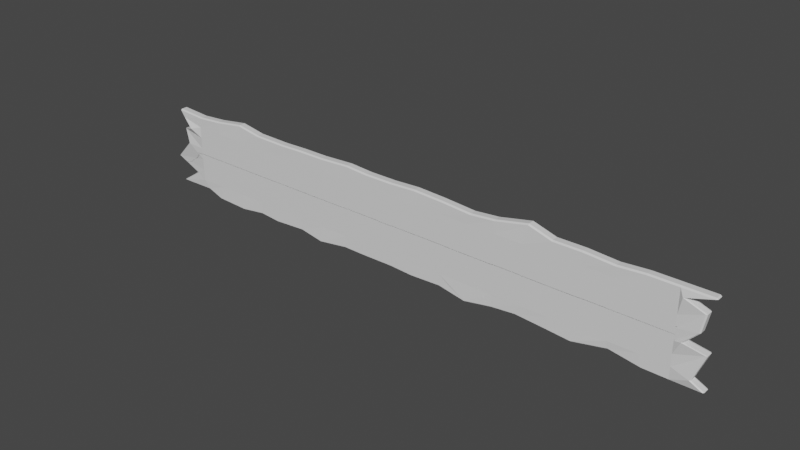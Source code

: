 # Source: plank.blend  (saved by Blender 3.3.6; exported with 4.5.12 LTS)
import bpy
from mathutils import Matrix  # noqa: F401  (used for matrix-valued properties, if any)

bpy.ops.wm.read_factory_settings(use_empty=True)
scene = bpy.context.scene
scene.name = 'Scene'

# ---- collections
col_collection = bpy.data.collections.new('Collection'); scene.collection.children.link(col_collection)
col_collection_2 = bpy.data.collections.new('Collection 2'); scene.collection.children.link(col_collection_2)

# ---- materials (node trees are filled in below, after node groups)
mat_material_001 = bpy.data.materials.new('Material.001')
mat_material_001.use_transparent_shadow = False

# ---- material node trees
mat_material_001.use_nodes = True; mat_material_001.node_tree.nodes.clear()
_N = mat_material_001.node_tree.nodes; _L = mat_material_001.node_tree.links
n0 = _N.new('ShaderNodeBsdfPrincipled'); n0.name = 'Principled BSDF'; n0.location = (10, 300)
n0.distribution = 'GGX'
n0.subsurface_method = 'RANDOM_WALK_SKIN'
n0.inputs[3].default_value = 1.45
n0.inputs[27].default_value = (0.0, 0.0, 0.0, 1.0)
n0.inputs[28].default_value = 1.0
n1 = _N.new('ShaderNodeOutputMaterial'); n1.name = 'Material Output'; n1.location = (300, 300)
_L.new(n0.outputs[0], n1.inputs[0])
n1.is_active_output = True

# ---- world
world_world = bpy.data.worlds.new('World'); scene.world = world_world
world_world.use_nodes = True; world_world.node_tree.nodes.clear()
_N = world_world.node_tree.nodes; _L = world_world.node_tree.links
n0 = _N.new('ShaderNodeOutputWorld'); n0.name = 'World Output'; n0.location = (300, 300)
n1 = _N.new('ShaderNodeBackground'); n1.name = 'Background'; n1.location = (10, 300)
n1.inputs[0].default_value = (0.05088, 0.05088, 0.05088, 1.0)
_L.new(n1.outputs[0], n0.inputs[0])
n0.is_active_output = True
world_world.color = (0.05088, 0.05088, 0.05088)
world_world.use_sun_shadow = False
world_world.sun_shadow_jitter_overblur = 0.0

# ---- meshes
me_plane = bpy.data.meshes.new('Plane')
me_plane.from_pydata([(-0.7117, -0.0924, -0.007433), (-0.7087, -0.0924, -0.00443), (-0.7087, -0.09541, -0.007433), (0.697, -0.1, -0.003003), (0.697, -0.097, 0.0), (0.7, -0.097, -0.003003), (-0.7, 0.097, -0.003003), (-0.697, 0.1, -0.003003), (-0.697, 0.097, 0.0), (0.7, 0.097, -0.003003), (0.697, 0.097, 0.0), (0.697, 0.1, -0.003003), (-0.7, 0.097, -0.017), (-0.697, 0.097, -0.02), (-0.697, 0.1, -0.017), (-0.7117, -0.0924, -0.02143), (-0.7087, -0.09541, -0.02143), (-0.7087, -0.0924, -0.02443), (0.697, -0.1, -0.017), (0.7, -0.097, -0.017), (0.697, -0.097, -0.02), (0.7, 0.097, -0.017), (0.697, 0.1, -0.017), (0.697, 0.097, -0.02), (-0.6854, 0.08172, 0.0003858), (-0.6579, 0.0608, 0.006672), (-0.6934, 0.04835, -0.007133), (-0.678, 0.01535, -0.00146), (-0.7312, -0.03498, -0.01135), (-0.6535, -0.05697, -0.001693), (-0.6565, -0.05697, -0.004696), (-0.7342, -0.03498, -0.01436), (-0.681, 0.01535, -0.004463), (-0.6964, 0.04835, -0.01014), (-0.6609, 0.0608, 0.003669), (-0.6884, 0.08172, -0.002617), (0.6707, -0.0794, 0.004631), (0.6925, -0.02252, -0.003044), (0.6463, -0.009038, 0.004441), (0.6753, 0.02044, 0.001065), (0.682, 0.0602, -0.001861), (0.6387, 0.08073, 0.004019), (0.6417, 0.08073, 0.001017), (0.685, 0.0602, -0.004864), (0.6783, 0.02044, -0.001938), (0.6493, -0.009038, 0.001438), (0.6955, -0.02252, -0.006047), (0.6737, -0.0794, 0.001628), (-0.6884, 0.08172, -0.01661), (-0.6609, 0.0608, -0.01032), (-0.6964, 0.04835, -0.02413), (-0.681, 0.01535, -0.01846), (-0.7342, -0.03498, -0.02835), (-0.6499, -0.04907, -0.0142), (-0.6469, -0.04907, -0.0172), (-0.7312, -0.03498, -0.03135), (-0.678, 0.01535, -0.02146), (-0.6934, 0.04835, -0.02713), (-0.6579, 0.0608, -0.01333), (-0.6854, 0.08172, -0.01961), (0.6737, -0.0794, -0.01237), (0.6955, -0.02252, -0.02004), (0.6493, -0.009038, -0.01256), (0.6783, 0.02044, -0.01593), (0.685, 0.0602, -0.01886), (0.6417, 0.08073, -0.01298), (0.6387, 0.08073, -0.01598), (0.682, 0.0602, -0.02186), (0.6753, 0.02044, -0.01894), (0.6463, -0.009038, -0.01556), (0.6925, -0.02252, -0.02304), (0.6707, -0.0794, -0.01537), (-0.6153, -0.08827, -0.0007482), (-0.5745, -0.1021, 0.0004278), (-0.4927, -0.105, 0.0008206), (-0.4315, -0.097, 0.0), (-0.379, -0.1014, 0.0003315), (-0.2987, -0.097, 0.0), (-0.2404, -0.1072, 0.0009449), (-0.166, -0.097, 0.0), (-0.112, -0.09773, -1.546e-05), (-0.03319, -0.097, 0.0), (0.02364, -0.09992, 0.0002201), (0.09957, -0.097, 0.0), (0.1652, -0.1087, 0.001143), (0.2323, -0.097, 0.0), (0.2906, -0.09187, -0.0005594), (0.3651, -0.097, 0.0), (0.4204, -0.1014, 0.0003544), (0.5016, -0.08525, -0.001126), (0.5731, -0.09626, -1.02e-05), (0.6306, -0.097, 0.0), (0.6306, -0.1, -0.003003), (0.5731, -0.09927, -0.003013), (0.5016, -0.08826, -0.004129), (0.4204, -0.1044, -0.002649), (0.3651, -0.1, -0.003003), (0.2906, -0.09487, -0.003562), (0.2323, -0.1, -0.003003), (0.1652, -0.1117, -0.00186), (0.09957, -0.1, -0.003003), (0.02364, -0.1029, -0.002783), (-0.03319, -0.1, -0.003003), (-0.112, -0.1007, -0.003018), (-0.166, -0.1, -0.003003), (-0.2404, -0.1102, -0.002058), (-0.2987, -0.1, -0.003003), (-0.379, -0.1044, -0.002671), (-0.4315, -0.1, -0.003003), (-0.4927, -0.108, -0.002182), (-0.5745, -0.1051, -0.002575), (-0.6153, -0.09128, -0.003751), (0.6306, 0.097, 0.0), (0.5642, 0.097, 0.0), (0.5022, 0.0927, 0.0004517), (0.4315, 0.097, 0.0), (0.3651, 0.097, 0.0), (0.3095, 0.1127, -0.001468), (0.2323, 0.097, 0.0), (0.1746, 0.092, 0.0005505), (0.09957, 0.097, 0.0), (0.03032, 0.09985, -0.0002999), (-0.03319, 0.097, 0.0), (-0.09957, 0.097, 0.0), (-0.1566, 0.1006, -0.0002843), (-0.2323, 0.097, 0.0), (-0.2987, 0.097, 0.0), (-0.3515, 0.09557, 0.0002342), (-0.4315, 0.097, 0.0), (-0.4921, 0.1069, -0.0009352), (-0.5642, 0.097, 0.0), (-0.6242, 0.09274, 0.0004622), (-0.6242, 0.09574, -0.002541), (-0.5642, 0.1, -0.003003), (-0.4921, 0.1099, -0.003938), (-0.4315, 0.1, -0.003003), (-0.3515, 0.09858, -0.002769), (-0.2987, 0.1, -0.003003), (-0.2323, 0.1, -0.003003), (-0.1566, 0.1036, -0.003287), (-0.09957, 0.1, -0.003003), (-0.03319, 0.1, -0.003003), (0.03032, 0.1029, -0.003303), (0.09957, 0.1, -0.003003), (0.1746, 0.095, -0.002452), (0.2323, 0.1, -0.003003), (0.3095, 0.1157, -0.004471), (0.3651, 0.1, -0.003003), (0.4315, 0.1, -0.003003), (0.5022, 0.0957, -0.002551), (0.5642, 0.1, -0.003003), (0.6306, 0.1, -0.003003), (-0.6153, -0.09128, -0.01775), (-0.5745, -0.1051, -0.01657), (-0.4927, -0.108, -0.01618), (-0.4315, -0.1, -0.017), (-0.379, -0.1044, -0.01667), (-0.2987, -0.1, -0.017), (-0.2404, -0.1102, -0.01605), (-0.166, -0.1, -0.017), (-0.112, -0.1007, -0.01701), (-0.03319, -0.1, -0.017), (0.02364, -0.1029, -0.01678), (0.09957, -0.1, -0.017), (0.1652, -0.1117, -0.01585), (0.2323, -0.1, -0.017), (0.2906, -0.09487, -0.01756), (0.3651, -0.1, -0.017), (0.4204, -0.1044, -0.01664), (0.5016, -0.08826, -0.01812), (0.5731, -0.09927, -0.01701), (0.6306, -0.1, -0.017), (0.6306, -0.097, -0.02), (0.5731, -0.09626, -0.02001), (0.5016, -0.08525, -0.02113), (0.4204, -0.1014, -0.01965), (0.3651, -0.097, -0.02), (0.2906, -0.09187, -0.02056), (0.2323, -0.097, -0.02), (0.1652, -0.1087, -0.01886), (0.09957, -0.097, -0.02), (0.02364, -0.09992, -0.01978), (-0.03319, -0.097, -0.02), (-0.112, -0.09773, -0.02002), (-0.166, -0.097, -0.02), (-0.2404, -0.1072, -0.01906), (-0.2987, -0.097, -0.02), (-0.379, -0.1014, -0.01967), (-0.4315, -0.097, -0.02), (-0.4927, -0.105, -0.01918), (-0.5745, -0.1021, -0.01957), (-0.6153, -0.08827, -0.02075), (0.6306, 0.1, -0.017), (0.5642, 0.1, -0.017), (0.5022, 0.0957, -0.01655), (0.4315, 0.1, -0.017), (0.3651, 0.1, -0.017), (0.3095, 0.1157, -0.01846), (0.2323, 0.1, -0.017), (0.1746, 0.095, -0.01645), (0.09957, 0.1, -0.017), (0.03032, 0.1029, -0.0173), (-0.03319, 0.1, -0.017), (-0.09957, 0.1, -0.017), (-0.1566, 0.1036, -0.01728), (-0.2323, 0.1, -0.017), (-0.2987, 0.1, -0.017), (-0.3515, 0.09858, -0.01676), (-0.4315, 0.1, -0.017), (-0.4921, 0.1099, -0.01793), (-0.5642, 0.1, -0.017), (-0.6242, 0.09574, -0.01653), (-0.6242, 0.09274, -0.01954), (-0.5642, 0.097, -0.02), (-0.4921, 0.1069, -0.02094), (-0.4315, 0.097, -0.02), (-0.3515, 0.09557, -0.01977), (-0.2987, 0.097, -0.02), (-0.2323, 0.097, -0.02), (-0.1566, 0.1006, -0.02028), (-0.09957, 0.097, -0.02), (-0.03319, 0.097, -0.02), (0.03032, 0.09985, -0.0203), (0.09957, 0.097, -0.02), (0.1746, 0.092, -0.01945), (0.2323, 0.097, -0.02), (0.3095, 0.1127, -0.02147), (0.3651, 0.097, -0.02), (0.4315, 0.097, -0.02), (0.5022, 0.0927, -0.01955), (0.5642, 0.097, -0.02), (0.6306, 0.097, -0.02), (0.6306, -0.06928, -0.02), (0.5642, -0.06928, -0.02), (0.4979, -0.06928, -0.02), (0.4315, -0.06928, -0.02), (0.3651, -0.06928, -0.02), (0.2987, -0.06928, -0.02), (0.2323, -0.06928, -0.02), (0.166, -0.06928, -0.02), (0.09957, -0.06928, -0.02), (0.03319, -0.06928, -0.02), (-0.03319, -0.06928, -0.02), (-0.09957, -0.06928, -0.02), (-0.166, -0.06928, -0.02), (-0.2323, -0.06928, -0.02), (-0.2987, -0.06928, -0.02), (-0.3651, -0.06928, -0.02), (-0.4315, -0.06928, -0.02), (-0.4979, -0.06928, -0.02), (-0.5642, -0.06928, -0.02), (-0.6306, -0.06928, -0.02), (0.6306, -0.04157, -0.02), (0.5642, -0.04157, -0.02), (0.4979, -0.04157, -0.02), (0.4315, -0.04157, -0.02), (0.3651, -0.04157, -0.02), (0.2987, -0.04157, -0.02), (0.2323, -0.04157, -0.02), (0.166, -0.04157, -0.02), (0.09957, -0.04157, -0.02), (0.03319, -0.04157, -0.02), (-0.03319, -0.04157, -0.02), (-0.09957, -0.04157, -0.02), (-0.166, -0.04157, -0.02), (-0.2323, -0.04157, -0.02), (-0.2987, -0.04157, -0.02), (-0.3651, -0.04157, -0.02), (-0.4315, -0.04157, -0.02), (-0.4979, -0.04157, -0.02), (-0.5642, -0.04157, -0.02), (-0.6306, -0.04157, -0.02), (0.6306, -0.01386, -0.02), (0.5642, -0.01386, -0.02), (0.4979, -0.01386, -0.02), (0.4315, -0.01386, -0.02), (0.3651, -0.01386, -0.02), (0.2987, -0.01386, -0.02), (0.2323, -0.01386, -0.02), (0.166, -0.01386, -0.02), (0.09957, -0.01386, -0.02), (0.03319, -0.01386, -0.02), (-0.03319, -0.01386, -0.02), (-0.09957, -0.01386, -0.02), (-0.166, -0.01386, -0.02), (-0.2323, -0.01386, -0.02), (-0.2987, -0.01386, -0.02), (-0.3651, -0.01386, -0.02), (-0.4315, -0.01386, -0.02), (-0.4979, -0.01386, -0.02), (-0.5642, -0.01386, -0.02), (-0.6306, -0.01386, -0.02), (0.6306, 0.01386, -0.02), (0.5642, 0.01386, -0.02), (0.4979, 0.01386, -0.02), (0.4315, 0.01386, -0.02), (0.3651, 0.01386, -0.02), (0.2987, 0.01386, -0.02), (0.2323, 0.01386, -0.02), (0.166, 0.01386, -0.02), (0.09957, 0.01386, -0.02), (0.03319, 0.01386, -0.02), (-0.03319, 0.01386, -0.02), (-0.09957, 0.01386, -0.02), (-0.166, 0.01386, -0.02), (-0.2323, 0.01386, -0.02), (-0.2987, 0.01386, -0.02), (-0.3651, 0.01386, -0.02), (-0.4315, 0.01386, -0.02), (-0.4979, 0.01386, -0.02), (-0.5642, 0.01386, -0.02), (-0.6306, 0.01386, -0.02), (0.6306, 0.04157, -0.02), (0.5642, 0.04157, -0.02), (0.4979, 0.04157, -0.02), (0.4315, 0.04157, -0.02), (0.3651, 0.04157, -0.02), (0.2987, 0.04157, -0.02), (0.2323, 0.04157, -0.02), (0.166, 0.04157, -0.02), (0.09957, 0.04157, -0.02), (0.03319, 0.04157, -0.02), (-0.03319, 0.04157, -0.02), (-0.09957, 0.04157, -0.02), (-0.166, 0.04157, -0.02), (-0.2323, 0.04157, -0.02), (-0.2987, 0.04157, -0.02), (-0.3651, 0.04157, -0.02), (-0.4315, 0.04157, -0.02), (-0.4979, 0.04157, -0.02), (-0.5642, 0.04157, -0.02), (-0.6306, 0.04157, -0.02), (0.6306, 0.06928, -0.02), (0.5642, 0.06928, -0.02), (0.4979, 0.06928, -0.02), (0.4315, 0.06928, -0.02), (0.3651, 0.06928, -0.02), (0.2987, 0.06928, -0.02), (0.2323, 0.06928, -0.02), (0.166, 0.06928, -0.02), (0.09957, 0.06928, -0.02), (0.03319, 0.06928, -0.02), (-0.03319, 0.06928, -0.02), (-0.09957, 0.06928, -0.02), (-0.166, 0.06928, -0.02), (-0.2323, 0.06928, -0.02), (-0.2987, 0.06928, -0.02), (-0.3651, 0.06928, -0.02), (-0.4315, 0.06928, -0.02), (-0.4979, 0.06928, -0.02), (-0.5642, 0.06928, -0.02), (-0.6306, 0.06928, -0.02), (-0.6306, -0.06928, 0.0), (-0.5642, -0.06928, 0.0), (-0.4979, -0.06928, 0.0), (-0.4315, -0.06928, 0.0), (-0.3651, -0.06928, 0.0), (-0.2987, -0.06928, 0.0), (-0.2323, -0.06928, 0.0), (-0.166, -0.06928, 0.0), (-0.09957, -0.06928, 0.0), (-0.03319, -0.06928, 0.0), (0.03319, -0.06928, 0.0), (0.09957, -0.06928, 0.0), (0.166, -0.06928, 0.0), (0.2323, -0.06928, 0.0), (0.2987, -0.06928, 0.0), (0.3651, -0.06928, 0.0), (0.4315, -0.06928, 0.0), (0.4979, -0.06928, 0.0), (0.5642, -0.06928, 0.0), (0.6306, -0.06928, 0.0), (-0.6306, -0.04157, 0.0), (-0.5642, -0.04157, 0.0), (-0.4979, -0.04157, 0.0), (-0.4315, -0.04157, 0.0), (-0.3651, -0.04157, 0.0), (-0.2987, -0.04157, 0.0), (-0.2323, -0.04157, 0.0), (-0.166, -0.04157, 0.0), (-0.09957, -0.04157, 0.0), (-0.03319, -0.04157, 0.0), (0.03319, -0.04157, 0.0), (0.09957, -0.04157, 0.0), (0.166, -0.04157, 0.0), (0.2323, -0.04157, 0.0), (0.2987, -0.04157, 0.0), (0.3651, -0.04157, 0.0), (0.4315, -0.04157, 0.0), (0.4979, -0.04157, 0.0), (0.5642, -0.04157, 0.0), (0.6306, -0.04157, 0.0), (-0.6306, -0.01386, 0.0), (-0.5642, -0.01386, 0.0), (-0.4979, -0.01386, 0.0), (-0.4315, -0.01386, 0.0), (-0.3651, -0.01386, 0.0), (-0.2987, -0.01386, 0.0), (-0.2323, -0.01386, 0.0), (-0.166, -0.01386, 0.0), (-0.09957, -0.01386, 0.0), (-0.03319, -0.01386, 0.0), (0.03319, -0.01386, 0.0), (0.09957, -0.01386, 0.0), (0.166, -0.01386, 0.0), (0.2323, -0.01386, 0.0), (0.2987, -0.01386, 0.0), (0.3651, -0.01386, 0.0), (0.4315, -0.01386, 0.0), (0.4979, -0.01386, 0.0), (0.5642, -0.01386, 0.0), (0.6306, -0.01386, 0.0), (-0.6306, 0.01386, 0.0), (-0.5642, 0.01386, 0.0), (-0.4979, 0.01386, 0.0), (-0.4315, 0.01386, 0.0), (-0.3651, 0.01386, 0.0), (-0.2987, 0.01386, 0.0), (-0.2323, 0.01386, 0.0), (-0.166, 0.01386, 0.0), (-0.09957, 0.01386, 0.0), (-0.03319, 0.01386, 0.0), (0.03319, 0.01386, 0.0), (0.09957, 0.01386, 0.0), (0.166, 0.01386, 0.0), (0.2323, 0.01386, 0.0), (0.2987, 0.01386, 0.0), (0.3651, 0.01386, 0.0), (0.4315, 0.01386, 0.0), (0.4979, 0.01386, 0.0), (0.5642, 0.01386, 0.0), (0.6306, 0.01386, 0.0), (-0.6306, 0.04157, 0.0), (-0.5642, 0.04157, 0.0), (-0.4979, 0.04157, 0.0), (-0.4315, 0.04157, 0.0), (-0.3651, 0.04157, 0.0), (-0.2987, 0.04157, 0.0), (-0.2323, 0.04157, 0.0), (-0.166, 0.04157, 0.0), (-0.09957, 0.04157, 0.0), (-0.03319, 0.04157, 0.0), (0.03319, 0.04157, 0.0), (0.09957, 0.04157, 0.0), (0.166, 0.04157, 0.0), (0.2323, 0.04157, 0.0), (0.2987, 0.04157, 0.0), (0.3651, 0.04157, 0.0), (0.4315, 0.04157, 0.0), (0.4979, 0.04157, 0.0), (0.5642, 0.04157, 0.0), (0.6306, 0.04157, 0.0), (-0.6306, 0.06928, 0.0), (-0.5642, 0.06928, 0.0), (-0.4979, 0.06928, 0.0), (-0.4315, 0.06928, 0.0), (-0.3651, 0.06928, 0.0), (-0.2987, 0.06928, 0.0), (-0.2323, 0.06928, 0.0), (-0.166, 0.06928, 0.0), (-0.09957, 0.06928, 0.0), (-0.03319, 0.06928, 0.0), (0.03319, 0.06928, 0.0), (0.09957, 0.06928, 0.0), (0.166, 0.06928, 0.0), (0.2323, 0.06928, 0.0), (0.2987, 0.06928, 0.0), (0.3651, 0.06928, 0.0), (0.4315, 0.06928, 0.0), (0.4979, 0.06928, 0.0), (0.5642, 0.06928, 0.0), (0.6306, 0.06928, 0.0)], [], [(92, 171, 18, 3), (132, 211, 14, 7), (471, 41, 10, 112), (332, 231, 23, 66), (42, 65, 21, 9), (0, 2, 1), (3, 5, 4), (6, 8, 7), (9, 11, 10), (12, 14, 13), (15, 17, 16), (18, 20, 19), (21, 23, 22), (29, 30, 0, 1), (91, 92, 3, 4), (41, 42, 9, 10), (131, 132, 7, 8), (53, 54, 17, 15), (171, 172, 20, 18), (65, 66, 23, 21), (211, 212, 13, 14), (11, 9, 21, 22), (18, 19, 5, 3), (2, 0, 15, 16), (14, 12, 6, 7), (30, 53, 15, 0), (6, 12, 48, 35), (35, 48, 49, 34), (34, 49, 50, 33), (33, 50, 51, 32), (32, 51, 52, 31), (31, 52, 53, 30), (19, 20, 71, 60), (60, 71, 70, 61), (61, 70, 69, 62), (62, 69, 68, 63), (63, 68, 67, 64), (64, 67, 66, 65), (12, 13, 59, 48), (48, 59, 58, 49), (49, 58, 57, 50), (50, 57, 56, 51), (51, 56, 55, 52), (52, 55, 54, 53), (4, 5, 47, 36), (36, 47, 46, 37), (37, 46, 45, 38), (38, 45, 44, 39), (39, 44, 43, 40), (40, 43, 42, 41), (8, 6, 35, 24), (24, 35, 34, 25), (25, 34, 33, 26), (26, 33, 32, 27), (27, 32, 31, 28), (28, 31, 30, 29), (5, 19, 60, 47), (47, 60, 61, 46), (46, 61, 62, 45), (45, 62, 63, 44), (44, 63, 64, 43), (43, 64, 65, 42), (172, 232, 71, 20), (232, 252, 70, 71), (252, 272, 69, 70), (272, 292, 68, 69), (292, 312, 67, 68), (312, 332, 66, 67), (91, 4, 36, 371), (371, 36, 37, 391), (391, 37, 38, 411), (411, 38, 39, 431), (431, 39, 40, 451), (451, 40, 41, 471), (25, 432, 452, 24), (432, 433, 453, 452), (433, 434, 454, 453), (434, 435, 455, 454), (435, 436, 456, 455), (436, 437, 457, 456), (437, 438, 458, 457), (438, 439, 459, 458), (439, 440, 460, 459), (440, 441, 461, 460), (441, 442, 462, 461), (442, 443, 463, 462), (443, 444, 464, 463), (444, 445, 465, 464), (445, 446, 466, 465), (446, 447, 467, 466), (447, 448, 468, 467), (448, 449, 469, 468), (449, 450, 470, 469), (450, 451, 471, 470), (26, 412, 432, 25), (412, 413, 433, 432), (413, 414, 434, 433), (414, 415, 435, 434), (415, 416, 436, 435), (416, 417, 437, 436), (417, 418, 438, 437), (418, 419, 439, 438), (419, 420, 440, 439), (420, 421, 441, 440), (421, 422, 442, 441), (422, 423, 443, 442), (423, 424, 444, 443), (424, 425, 445, 444), (425, 426, 446, 445), (426, 427, 447, 446), (427, 428, 448, 447), (428, 429, 449, 448), (429, 430, 450, 449), (430, 431, 451, 450), (27, 392, 412, 26), (392, 393, 413, 412), (393, 394, 414, 413), (394, 395, 415, 414), (395, 396, 416, 415), (396, 397, 417, 416), (397, 398, 418, 417), (398, 399, 419, 418), (399, 400, 420, 419), (400, 401, 421, 420), (401, 402, 422, 421), (402, 403, 423, 422), (403, 404, 424, 423), (404, 405, 425, 424), (405, 406, 426, 425), (406, 407, 427, 426), (407, 408, 428, 427), (408, 409, 429, 428), (409, 410, 430, 429), (410, 411, 431, 430), (28, 372, 392, 27), (372, 373, 393, 392), (373, 374, 394, 393), (374, 375, 395, 394), (375, 376, 396, 395), (376, 377, 397, 396), (377, 378, 398, 397), (378, 379, 399, 398), (379, 380, 400, 399), (380, 381, 401, 400), (381, 382, 402, 401), (382, 383, 403, 402), (383, 384, 404, 403), (384, 385, 405, 404), (385, 386, 406, 405), (386, 387, 407, 406), (387, 388, 408, 407), (388, 389, 409, 408), (389, 390, 410, 409), (390, 391, 411, 410), (29, 352, 372, 28), (352, 353, 373, 372), (353, 354, 374, 373), (354, 355, 375, 374), (355, 356, 376, 375), (356, 357, 377, 376), (357, 358, 378, 377), (358, 359, 379, 378), (359, 360, 380, 379), (360, 361, 381, 380), (361, 362, 382, 381), (362, 363, 383, 382), (363, 364, 384, 383), (364, 365, 385, 384), (365, 366, 386, 385), (366, 367, 387, 386), (367, 368, 388, 387), (368, 369, 389, 388), (369, 370, 390, 389), (370, 371, 391, 390), (1, 72, 352, 29), (72, 73, 353, 352), (73, 74, 354, 353), (74, 75, 355, 354), (75, 76, 356, 355), (76, 77, 357, 356), (77, 78, 358, 357), (78, 79, 359, 358), (79, 80, 360, 359), (80, 81, 361, 360), (81, 82, 362, 361), (82, 83, 363, 362), (83, 84, 364, 363), (84, 85, 365, 364), (85, 86, 366, 365), (86, 87, 367, 366), (87, 88, 368, 367), (88, 89, 369, 368), (89, 90, 370, 369), (90, 91, 371, 370), (58, 59, 351, 331), (331, 351, 350, 330), (330, 350, 349, 329), (329, 349, 348, 328), (328, 348, 347, 327), (327, 347, 346, 326), (326, 346, 345, 325), (325, 345, 344, 324), (324, 344, 343, 323), (323, 343, 342, 322), (322, 342, 341, 321), (321, 341, 340, 320), (320, 340, 339, 319), (319, 339, 338, 318), (318, 338, 337, 317), (317, 337, 336, 316), (316, 336, 335, 315), (315, 335, 334, 314), (314, 334, 333, 313), (313, 333, 332, 312), (57, 58, 331, 311), (311, 331, 330, 310), (310, 330, 329, 309), (309, 329, 328, 308), (308, 328, 327, 307), (307, 327, 326, 306), (306, 326, 325, 305), (305, 325, 324, 304), (304, 324, 323, 303), (303, 323, 322, 302), (302, 322, 321, 301), (301, 321, 320, 300), (300, 320, 319, 299), (299, 319, 318, 298), (298, 318, 317, 297), (297, 317, 316, 296), (296, 316, 315, 295), (295, 315, 314, 294), (294, 314, 313, 293), (293, 313, 312, 292), (56, 57, 311, 291), (291, 311, 310, 290), (290, 310, 309, 289), (289, 309, 308, 288), (288, 308, 307, 287), (287, 307, 306, 286), (286, 306, 305, 285), (285, 305, 304, 284), (284, 304, 303, 283), (283, 303, 302, 282), (282, 302, 301, 281), (281, 301, 300, 280), (280, 300, 299, 279), (279, 299, 298, 278), (278, 298, 297, 277), (277, 297, 296, 276), (276, 296, 295, 275), (275, 295, 294, 274), (274, 294, 293, 273), (273, 293, 292, 272), (55, 56, 291, 271), (271, 291, 290, 270), (270, 290, 289, 269), (269, 289, 288, 268), (268, 288, 287, 267), (267, 287, 286, 266), (266, 286, 285, 265), (265, 285, 284, 264), (264, 284, 283, 263), (263, 283, 282, 262), (262, 282, 281, 261), (261, 281, 280, 260), (260, 280, 279, 259), (259, 279, 278, 258), (258, 278, 277, 257), (257, 277, 276, 256), (256, 276, 275, 255), (255, 275, 274, 254), (254, 274, 273, 253), (253, 273, 272, 252), (54, 55, 271, 251), (251, 271, 270, 250), (250, 270, 269, 249), (249, 269, 268, 248), (248, 268, 267, 247), (247, 267, 266, 246), (246, 266, 265, 245), (245, 265, 264, 244), (244, 264, 263, 243), (243, 263, 262, 242), (242, 262, 261, 241), (241, 261, 260, 240), (240, 260, 259, 239), (239, 259, 258, 238), (238, 258, 257, 237), (237, 257, 256, 236), (236, 256, 255, 235), (235, 255, 254, 234), (234, 254, 253, 233), (233, 253, 252, 232), (17, 54, 251, 191), (191, 251, 250, 190), (190, 250, 249, 189), (189, 249, 248, 188), (188, 248, 247, 187), (187, 247, 246, 186), (186, 246, 245, 185), (185, 245, 244, 184), (184, 244, 243, 183), (183, 243, 242, 182), (182, 242, 241, 181), (181, 241, 240, 180), (180, 240, 239, 179), (179, 239, 238, 178), (178, 238, 237, 177), (177, 237, 236, 176), (176, 236, 235, 175), (175, 235, 234, 174), (174, 234, 233, 173), (173, 233, 232, 172), (22, 23, 231, 192), (192, 231, 230, 193), (193, 230, 229, 194), (194, 229, 228, 195), (195, 228, 227, 196), (196, 227, 226, 197), (197, 226, 225, 198), (198, 225, 224, 199), (199, 224, 223, 200), (200, 223, 222, 201), (201, 222, 221, 202), (202, 221, 220, 203), (203, 220, 219, 204), (204, 219, 218, 205), (205, 218, 217, 206), (206, 217, 216, 207), (207, 216, 215, 208), (208, 215, 214, 209), (209, 214, 213, 210), (210, 213, 212, 211), (16, 17, 191, 152), (152, 191, 190, 153), (153, 190, 189, 154), (154, 189, 188, 155), (155, 188, 187, 156), (156, 187, 186, 157), (157, 186, 185, 158), (158, 185, 184, 159), (159, 184, 183, 160), (160, 183, 182, 161), (161, 182, 181, 162), (162, 181, 180, 163), (163, 180, 179, 164), (164, 179, 178, 165), (165, 178, 177, 166), (166, 177, 176, 167), (167, 176, 175, 168), (168, 175, 174, 169), (169, 174, 173, 170), (170, 173, 172, 171), (10, 11, 151, 112), (112, 151, 150, 113), (113, 150, 149, 114), (114, 149, 148, 115), (115, 148, 147, 116), (116, 147, 146, 117), (117, 146, 145, 118), (118, 145, 144, 119), (119, 144, 143, 120), (120, 143, 142, 121), (121, 142, 141, 122), (122, 141, 140, 123), (123, 140, 139, 124), (124, 139, 138, 125), (125, 138, 137, 126), (126, 137, 136, 127), (127, 136, 135, 128), (128, 135, 134, 129), (129, 134, 133, 130), (130, 133, 132, 131), (1, 2, 111, 72), (72, 111, 110, 73), (73, 110, 109, 74), (74, 109, 108, 75), (75, 108, 107, 76), (76, 107, 106, 77), (77, 106, 105, 78), (78, 105, 104, 79), (79, 104, 103, 80), (80, 103, 102, 81), (81, 102, 101, 82), (82, 101, 100, 83), (83, 100, 99, 84), (84, 99, 98, 85), (85, 98, 97, 86), (86, 97, 96, 87), (87, 96, 95, 88), (88, 95, 94, 89), (89, 94, 93, 90), (90, 93, 92, 91), (59, 13, 212, 351), (351, 212, 213, 350), (350, 213, 214, 349), (349, 214, 215, 348), (348, 215, 216, 347), (347, 216, 217, 346), (346, 217, 218, 345), (345, 218, 219, 344), (344, 219, 220, 343), (343, 220, 221, 342), (342, 221, 222, 341), (341, 222, 223, 340), (340, 223, 224, 339), (339, 224, 225, 338), (338, 225, 226, 337), (337, 226, 227, 336), (336, 227, 228, 335), (335, 228, 229, 334), (334, 229, 230, 333), (333, 230, 231, 332), (24, 452, 131, 8), (452, 453, 130, 131), (453, 454, 129, 130), (454, 455, 128, 129), (455, 456, 127, 128), (456, 457, 126, 127), (457, 458, 125, 126), (458, 459, 124, 125), (459, 460, 123, 124), (460, 461, 122, 123), (461, 462, 121, 122), (462, 463, 120, 121), (463, 464, 119, 120), (464, 465, 118, 119), (465, 466, 117, 118), (466, 467, 116, 117), (467, 468, 115, 116), (468, 469, 114, 115), (469, 470, 113, 114), (470, 471, 112, 113), (11, 22, 192, 151), (151, 192, 193, 150), (150, 193, 194, 149), (149, 194, 195, 148), (148, 195, 196, 147), (147, 196, 197, 146), (146, 197, 198, 145), (145, 198, 199, 144), (144, 199, 200, 143), (143, 200, 201, 142), (142, 201, 202, 141), (141, 202, 203, 140), (140, 203, 204, 139), (139, 204, 205, 138), (138, 205, 206, 137), (137, 206, 207, 136), (136, 207, 208, 135), (135, 208, 209, 134), (134, 209, 210, 133), (133, 210, 211, 132), (2, 16, 152, 111), (111, 152, 153, 110), (110, 153, 154, 109), (109, 154, 155, 108), (108, 155, 156, 107), (107, 156, 157, 106), (106, 157, 158, 105), (105, 158, 159, 104), (104, 159, 160, 103), (103, 160, 161, 102), (102, 161, 162, 101), (101, 162, 163, 100), (100, 163, 164, 99), (99, 164, 165, 98), (98, 165, 166, 97), (97, 166, 167, 96), (96, 167, 168, 95), (95, 168, 169, 94), (94, 169, 170, 93), (93, 170, 171, 92)])
_uv = me_plane.uv_layers.new(name='UVMap')
_uv.uv.foreach_set('vector', [0.3455, 0.04719, 0.3551, 0.04713, 0.3554, 0.00518, 0.3457, 0.005236, 0.3793, 0.8792, 0.3696, 0.8792, 0.3693, 0.9281, 0.3789, 0.9281, 0.2947, 0.9488, 0.3026, 0.9544, 0.3136, 0.9948, 0.3139, 0.9489, 0.1279, 0.05121, 0.1471, 0.05107, 0.1468, 0.0052, 0.1358, 0.04559, 0.3933, 0.372, 0.4029, 0.371, 0.4029, 0.3385, 0.3933, 0.3395, 0.3439, 0.8976, 0.3439, 0.8949, 0.3419, 0.8957, 0.4154, 0.3866, 0.4183, 0.3866, 0.4172, 0.3845, 0.3205, 0.02947, 0.3205, 0.03155, 0.3226, 0.03156, 0.379, 0.005222, 0.3789, 0.007817, 0.381, 0.007214, 0.1537, 0.9705, 0.1558, 0.9684, 0.1537, 0.9685, 0.3536, 0.8975, 0.3557, 0.8956, 0.3535, 0.8948, 0.4154, 0.3962, 0.4172, 0.3983, 0.4183, 0.3962, 0.3693, 0.00518, 0.3672, 0.007154, 0.3693, 0.007775, 0.394, 0.4171, 0.3958, 0.4149, 0.3932, 0.3858, 0.3914, 0.3881, 0.1798, 0.948, 0.1778, 0.948, 0.1774, 0.9938, 0.1795, 0.9938, 0.3914, 0.3741, 0.3933, 0.372, 0.3933, 0.3395, 0.3914, 0.3416, 0.3172, 0.08183, 0.3193, 0.08184, 0.3226, 0.03156, 0.3205, 0.03155, 0.4027, 0.4167, 0.4051, 0.4184, 0.4051, 0.3862, 0.4027, 0.3845, 0.01095, 0.05205, 0.01303, 0.05204, 0.0127, 0.00617, 0.01062, 0.00618, 0.4029, 0.371, 0.4051, 0.3727, 0.4051, 0.3401, 0.4029, 0.3385, 0.1525, 0.9182, 0.1504, 0.9182, 0.1537, 0.9685, 0.1558, 0.9684, 0.3789, 0.007817, 0.379, 0.005222, 0.3693, 0.00518, 0.3693, 0.007775, 0.4154, 0.3962, 0.4183, 0.3962, 0.4183, 0.3866, 0.4154, 0.3866, 0.3439, 0.8949, 0.3439, 0.8976, 0.3536, 0.8975, 0.3535, 0.8948, 0.3693, 0.9281, 0.3693, 0.9295, 0.379, 0.9295, 0.3789, 0.9281, 0.3958, 0.4149, 0.4027, 0.4167, 0.4027, 0.3845, 0.3932, 0.3858, 0.4045, 0.1427, 0.3949, 0.1413, 0.3937, 0.1529, 0.4033, 0.1542, 0.4033, 0.1542, 0.3937, 0.1529, 0.3949, 0.1765, 0.4045, 0.1779, 0.4251, 0.2067, 0.4162, 0.2106, 0.4162, 0.2335, 0.4251, 0.2296, 0.4273, 0.04519, 0.4178, 0.04304, 0.4178, 0.0625, 0.4273, 0.06466, 0.4248, 0.2439, 0.4154, 0.2463, 0.4154, 0.2718, 0.4248, 0.2695, 0.3931, 0.06309, 0.4026, 0.06466, 0.4026, 0.006713, 0.3957, 0.007568, 0.4177, 0.00518, 0.4154, 0.006838, 0.4154, 0.02803, 0.4177, 0.02637, 0.3936, 0.1916, 0.3914, 0.1909, 0.3914, 0.2328, 0.3936, 0.2335, 0.4027, 0.2813, 0.405, 0.2797, 0.405, 0.246, 0.4027, 0.2477, 0.403, 0.129, 0.4052, 0.1298, 0.4052, 0.1021, 0.403, 0.1012, 0.09393, 0.01849, 0.09395, 0.02057, 0.1214, 0.01576, 0.1214, 0.01368, 0.3937, 0.2917, 0.3914, 0.2934, 0.3914, 0.3264, 0.3937, 0.3247, 0.3949, 0.1413, 0.3926, 0.1429, 0.3914, 0.1545, 0.3937, 0.1529, 0.3937, 0.1529, 0.3914, 0.1545, 0.3926, 0.1781, 0.3949, 0.1765, 0.4162, 0.2106, 0.4135, 0.2097, 0.4135, 0.2326, 0.4162, 0.2335, 0.4178, 0.04304, 0.4154, 0.04442, 0.4154, 0.06388, 0.4178, 0.0625, 0.09721, 0.9578, 0.0972, 0.9558, 0.06271, 0.9927, 0.06272, 0.9948, 0.4026, 0.06466, 0.405, 0.06313, 0.405, 0.00518, 0.4026, 0.006713, 0.4291, 0.008867, 0.4273, 0.0066, 0.4273, 0.02779, 0.4291, 0.03005, 0.1918, 0.9758, 0.1918, 0.9778, 0.231, 0.9932, 0.231, 0.9911, 0.3914, 0.2776, 0.3931, 0.2798, 0.3931, 0.2462, 0.3914, 0.2439, 0.3914, 0.131, 0.3934, 0.1298, 0.3934, 0.102, 0.3914, 0.1032, 0.2608, 0.9794, 0.2607, 0.9815, 0.2882, 0.9863, 0.2882, 0.9843, 0.4051, 0.2951, 0.4033, 0.2929, 0.4033, 0.3259, 0.4051, 0.3281, 0.4063, 0.1449, 0.4045, 0.1427, 0.4033, 0.1542, 0.4051, 0.1564, 0.4051, 0.1564, 0.4033, 0.1542, 0.4045, 0.1779, 0.4063, 0.1801, 0.4262, 0.204, 0.4251, 0.2067, 0.4251, 0.2296, 0.4262, 0.227, 0.2869, 0.03375, 0.2869, 0.03167, 0.264, 0.04217, 0.264, 0.04426, 0.264, 0.04426, 0.264, 0.04217, 0.2295, 0.00518, 0.2295, 0.007262, 0.3914, 0.06089, 0.3931, 0.06309, 0.3957, 0.007568, 0.394, 0.005362, 0.4273, 0.0066, 0.4177, 0.00518, 0.4177, 0.02637, 0.4273, 0.02779, 0.4032, 0.1904, 0.3936, 0.1916, 0.3936, 0.2335, 0.4032, 0.2323, 0.3931, 0.2798, 0.4027, 0.2813, 0.4027, 0.2477, 0.3931, 0.2462, 0.3934, 0.1298, 0.403, 0.129, 0.403, 0.1012, 0.3934, 0.102, 0.3934, 0.102, 0.403, 0.1012, 0.4028, 0.07502, 0.3932, 0.07583, 0.4033, 0.2929, 0.3937, 0.2917, 0.3937, 0.3247, 0.4033, 0.3259, 0.01303, 0.05204, 0.03218, 0.0519, 0.02498, 0.02425, 0.0127, 0.00617, 0.03218, 0.0519, 0.05133, 0.05176, 0.06419, 0.008908, 0.02498, 0.02425, 0.05133, 0.05176, 0.07048, 0.05162, 0.07372, 0.04077, 0.06419, 0.008908, 0.07048, 0.05162, 0.08963, 0.05149, 0.09395, 0.02057, 0.07372, 0.04077, 0.08963, 0.05149, 0.1088, 0.05135, 0.1214, 0.01576, 0.09395, 0.02057, 0.1088, 0.05135, 0.1279, 0.05121, 0.1358, 0.04559, 0.1214, 0.01576, 0.1798, 0.948, 0.1795, 0.9938, 0.1918, 0.9758, 0.199, 0.9481, 0.199, 0.9481, 0.1918, 0.9758, 0.231, 0.9911, 0.2181, 0.9482, 0.2181, 0.9482, 0.231, 0.9911, 0.2405, 0.9592, 0.2373, 0.9484, 0.2373, 0.9484, 0.2405, 0.9592, 0.2608, 0.9794, 0.2564, 0.9485, 0.2564, 0.9485, 0.2608, 0.9794, 0.2882, 0.9843, 0.2756, 0.9487, 0.2756, 0.9487, 0.2882, 0.9843, 0.3026, 0.9544, 0.2947, 0.9488, 0.2953, 0.05842, 0.2819, 0.07714, 0.301, 0.07728, 0.3099, 0.03949, 0.2819, 0.07714, 0.2816, 0.123, 0.3007, 0.1232, 0.301, 0.07728, 0.2816, 0.123, 0.2812, 0.1689, 0.3004, 0.169, 0.3007, 0.1232, 0.2812, 0.1689, 0.2809, 0.2148, 0.3, 0.2149, 0.3004, 0.169, 0.2809, 0.2148, 0.2806, 0.2606, 0.2997, 0.2608, 0.3, 0.2149, 0.2806, 0.2606, 0.2802, 0.3065, 0.2994, 0.3066, 0.2997, 0.2608, 0.2802, 0.3065, 0.2799, 0.3524, 0.299, 0.3525, 0.2994, 0.3066, 0.2799, 0.3524, 0.2796, 0.3982, 0.2987, 0.3984, 0.299, 0.3525, 0.2796, 0.3982, 0.2792, 0.4441, 0.2984, 0.4442, 0.2987, 0.3984, 0.2792, 0.4441, 0.2789, 0.49, 0.2981, 0.4901, 0.2984, 0.4442, 0.2789, 0.49, 0.2786, 0.5358, 0.2977, 0.536, 0.2981, 0.4901, 0.2786, 0.5358, 0.2782, 0.5817, 0.2974, 0.5818, 0.2977, 0.536, 0.2782, 0.5817, 0.2779, 0.6276, 0.2971, 0.6277, 0.2974, 0.5818, 0.2779, 0.6276, 0.2776, 0.6734, 0.2967, 0.6736, 0.2971, 0.6277, 0.2776, 0.6734, 0.2772, 0.7193, 0.2964, 0.7195, 0.2967, 0.6736, 0.2772, 0.7193, 0.2769, 0.7652, 0.2961, 0.7653, 0.2964, 0.7195, 0.2769, 0.7652, 0.2766, 0.8111, 0.2957, 0.8112, 0.2961, 0.7653, 0.2766, 0.8111, 0.2762, 0.8569, 0.2954, 0.8571, 0.2957, 0.8112, 0.2762, 0.8569, 0.2759, 0.9028, 0.2951, 0.9029, 0.2954, 0.8571, 0.2759, 0.9028, 0.2756, 0.9487, 0.2947, 0.9488, 0.2951, 0.9029, 0.2869, 0.03375, 0.2627, 0.07701, 0.2819, 0.07714, 0.2953, 0.05842, 0.2627, 0.07701, 0.2624, 0.1229, 0.2816, 0.123, 0.2819, 0.07714, 0.2624, 0.1229, 0.2621, 0.1687, 0.2812, 0.1689, 0.2816, 0.123, 0.2621, 0.1687, 0.2617, 0.2146, 0.2809, 0.2148, 0.2812, 0.1689, 0.2617, 0.2146, 0.2614, 0.2605, 0.2806, 0.2606, 0.2809, 0.2148, 0.2614, 0.2605, 0.2611, 0.3064, 0.2802, 0.3065, 0.2806, 0.2606, 0.2611, 0.3064, 0.2607, 0.3522, 0.2799, 0.3524, 0.2802, 0.3065, 0.2607, 0.3522, 0.2604, 0.3981, 0.2796, 0.3982, 0.2799, 0.3524, 0.2604, 0.3981, 0.2601, 0.444, 0.2792, 0.4441, 0.2796, 0.3982, 0.2601, 0.444, 0.2598, 0.4898, 0.2789, 0.49, 0.2792, 0.4441, 0.2598, 0.4898, 0.2594, 0.5357, 0.2786, 0.5358, 0.2789, 0.49, 0.2594, 0.5357, 0.2591, 0.5816, 0.2782, 0.5817, 0.2786, 0.5358, 0.2591, 0.5816, 0.2588, 0.6274, 0.2779, 0.6276, 0.2782, 0.5817, 0.2588, 0.6274, 0.2584, 0.6733, 0.2776, 0.6734, 0.2779, 0.6276, 0.2584, 0.6733, 0.2581, 0.7192, 0.2772, 0.7193, 0.2776, 0.6734, 0.2581, 0.7192, 0.2578, 0.765, 0.2769, 0.7652, 0.2772, 0.7193, 0.2578, 0.765, 0.2574, 0.8109, 0.2766, 0.8111, 0.2769, 0.7652, 0.2574, 0.8109, 0.2571, 0.8568, 0.2762, 0.8569, 0.2766, 0.8111, 0.2571, 0.8568, 0.2568, 0.9027, 0.2759, 0.9028, 0.2762, 0.8569, 0.2568, 0.9027, 0.2564, 0.9485, 0.2756, 0.9487, 0.2759, 0.9028, 0.264, 0.04426, 0.2436, 0.07687, 0.2627, 0.07701, 0.2869, 0.03375, 0.2436, 0.07687, 0.2433, 0.1227, 0.2624, 0.1229, 0.2627, 0.07701, 0.2433, 0.1227, 0.2429, 0.1686, 0.2621, 0.1687, 0.2624, 0.1229, 0.2429, 0.1686, 0.2426, 0.2145, 0.2617, 0.2146, 0.2621, 0.1687, 0.2426, 0.2145, 0.2423, 0.2603, 0.2614, 0.2605, 0.2617, 0.2146, 0.2423, 0.2603, 0.2419, 0.3062, 0.2611, 0.3064, 0.2614, 0.2605, 0.2419, 0.3062, 0.2416, 0.3521, 0.2607, 0.3522, 0.2611, 0.3064, 0.2416, 0.3521, 0.2413, 0.398, 0.2604, 0.3981, 0.2607, 0.3522, 0.2413, 0.398, 0.2409, 0.4438, 0.2601, 0.444, 0.2604, 0.3981, 0.2409, 0.4438, 0.2406, 0.4897, 0.2598, 0.4898, 0.2601, 0.444, 0.2406, 0.4897, 0.2403, 0.5356, 0.2594, 0.5357, 0.2598, 0.4898, 0.2403, 0.5356, 0.2399, 0.5814, 0.2591, 0.5816, 0.2594, 0.5357, 0.2399, 0.5814, 0.2396, 0.6273, 0.2588, 0.6274, 0.2591, 0.5816, 0.2396, 0.6273, 0.2393, 0.6732, 0.2584, 0.6733, 0.2588, 0.6274, 0.2393, 0.6732, 0.2389, 0.719, 0.2581, 0.7192, 0.2584, 0.6733, 0.2389, 0.719, 0.2386, 0.7649, 0.2578, 0.765, 0.2581, 0.7192, 0.2386, 0.7649, 0.2383, 0.8108, 0.2574, 0.8109, 0.2578, 0.765, 0.2383, 0.8108, 0.2379, 0.8566, 0.2571, 0.8568, 0.2574, 0.8109, 0.2379, 0.8566, 0.2376, 0.9025, 0.2568, 0.9027, 0.2571, 0.8568, 0.2376, 0.9025, 0.2373, 0.9484, 0.2564, 0.9485, 0.2568, 0.9027, 0.2295, 0.007262, 0.2244, 0.07673, 0.2436, 0.07687, 0.264, 0.04426, 0.2244, 0.07673, 0.2241, 0.1226, 0.2433, 0.1227, 0.2436, 0.07687, 0.2241, 0.1226, 0.2238, 0.1685, 0.2429, 0.1686, 0.2433, 0.1227, 0.2238, 0.1685, 0.2234, 0.2143, 0.2426, 0.2145, 0.2429, 0.1686, 0.2234, 0.2143, 0.2231, 0.2602, 0.2423, 0.2603, 0.2426, 0.2145, 0.2231, 0.2602, 0.2228, 0.3061, 0.2419, 0.3062, 0.2423, 0.2603, 0.2228, 0.3061, 0.2224, 0.3519, 0.2416, 0.3521, 0.2419, 0.3062, 0.2224, 0.3519, 0.2221, 0.3978, 0.2413, 0.398, 0.2416, 0.3521, 0.2221, 0.3978, 0.2218, 0.4437, 0.2409, 0.4438, 0.2413, 0.398, 0.2218, 0.4437, 0.2214, 0.4896, 0.2406, 0.4897, 0.2409, 0.4438, 0.2214, 0.4896, 0.2211, 0.5354, 0.2403, 0.5356, 0.2406, 0.4897, 0.2211, 0.5354, 0.2208, 0.5813, 0.2399, 0.5814, 0.2403, 0.5356, 0.2208, 0.5813, 0.2205, 0.6272, 0.2396, 0.6273, 0.2399, 0.5814, 0.2205, 0.6272, 0.2201, 0.673, 0.2393, 0.6732, 0.2396, 0.6273, 0.2201, 0.673, 0.2198, 0.7189, 0.2389, 0.719, 0.2393, 0.6732, 0.2198, 0.7189, 0.2195, 0.7648, 0.2386, 0.7649, 0.2389, 0.719, 0.2195, 0.7648, 0.2191, 0.8106, 0.2383, 0.8108, 0.2386, 0.7649, 0.2191, 0.8106, 0.2188, 0.8565, 0.2379, 0.8566, 0.2383, 0.8108, 0.2188, 0.8565, 0.2185, 0.9024, 0.2376, 0.9025, 0.2379, 0.8566, 0.2185, 0.9024, 0.2181, 0.9482, 0.2373, 0.9484, 0.2376, 0.9025, 0.2139, 0.06082, 0.2053, 0.07659, 0.2244, 0.07673, 0.2295, 0.007262, 0.2053, 0.07659, 0.205, 0.1225, 0.2241, 0.1226, 0.2244, 0.07673, 0.205, 0.1225, 0.2046, 0.1683, 0.2238, 0.1685, 0.2241, 0.1226, 0.2046, 0.1683, 0.2043, 0.2142, 0.2234, 0.2143, 0.2238, 0.1685, 0.2043, 0.2142, 0.204, 0.2601, 0.2231, 0.2602, 0.2234, 0.2143, 0.204, 0.2601, 0.2036, 0.3059, 0.2228, 0.3061, 0.2231, 0.2602, 0.2036, 0.3059, 0.2033, 0.3518, 0.2224, 0.3519, 0.2228, 0.3061, 0.2033, 0.3518, 0.203, 0.3977, 0.2221, 0.3978, 0.2224, 0.3519, 0.203, 0.3977, 0.2026, 0.4435, 0.2218, 0.4437, 0.2221, 0.3978, 0.2026, 0.4435, 0.2023, 0.4894, 0.2214, 0.4896, 0.2218, 0.4437, 0.2023, 0.4894, 0.202, 0.5353, 0.2211, 0.5354, 0.2214, 0.4896, 0.202, 0.5353, 0.2016, 0.5812, 0.2208, 0.5813, 0.2211, 0.5354, 0.2016, 0.5812, 0.2013, 0.627, 0.2205, 0.6272, 0.2208, 0.5813, 0.2013, 0.627, 0.201, 0.6729, 0.2201, 0.673, 0.2205, 0.6272, 0.201, 0.6729, 0.2006, 0.7188, 0.2198, 0.7189, 0.2201, 0.673, 0.2006, 0.7188, 0.2003, 0.7646, 0.2195, 0.7648, 0.2198, 0.7189, 0.2003, 0.7646, 0.2, 0.8105, 0.2191, 0.8106, 0.2195, 0.7648, 0.2, 0.8105, 0.1996, 0.8564, 0.2188, 0.8565, 0.2191, 0.8106, 0.1996, 0.8564, 0.1993, 0.9022, 0.2185, 0.9024, 0.2188, 0.8565, 0.1993, 0.9022, 0.199, 0.9481, 0.2181, 0.9482, 0.2185, 0.9024, 0.1897, 0.02254, 0.1921, 0.0871, 0.2053, 0.07659, 0.2139, 0.06082, 0.1921, 0.0871, 0.1823, 0.1152, 0.205, 0.1225, 0.2053, 0.07659, 0.1823, 0.1152, 0.1799, 0.1717, 0.2046, 0.1683, 0.205, 0.1225, 0.1799, 0.1717, 0.1851, 0.2141, 0.2043, 0.2142, 0.2046, 0.1683, 0.1851, 0.2141, 0.1819, 0.2503, 0.204, 0.2601, 0.2043, 0.2142, 0.1819, 0.2503, 0.1845, 0.3058, 0.2036, 0.3059, 0.204, 0.2601, 0.1845, 0.3058, 0.1771, 0.346, 0.2033, 0.3518, 0.2036, 0.3059, 0.1771, 0.346, 0.1838, 0.3975, 0.203, 0.3977, 0.2033, 0.3518, 0.1838, 0.3975, 0.183, 0.4348, 0.2026, 0.4435, 0.203, 0.3977, 0.183, 0.4348, 0.1831, 0.4893, 0.2023, 0.4894, 0.2026, 0.4435, 0.1831, 0.4893, 0.1808, 0.5285, 0.202, 0.5353, 0.2023, 0.4894, 0.1808, 0.5285, 0.1825, 0.581, 0.2016, 0.5812, 0.202, 0.5353, 0.1825, 0.581, 0.1741, 0.6263, 0.2013, 0.627, 0.2016, 0.5812, 0.1741, 0.6263, 0.1818, 0.6728, 0.201, 0.6729, 0.2013, 0.627, 0.1818, 0.6728, 0.1851, 0.7131, 0.2006, 0.7188, 0.201, 0.6729, 0.1851, 0.7131, 0.1812, 0.7645, 0.2003, 0.7646, 0.2006, 0.7188, 0.1812, 0.7645, 0.1778, 0.8027, 0.2, 0.8105, 0.2003, 0.7646, 0.1778, 0.8027, 0.1886, 0.8588, 0.1996, 0.8564, 0.2, 0.8105, 0.1886, 0.8588, 0.1806, 0.9082, 0.1993, 0.9022, 0.1996, 0.8564, 0.1806, 0.9082, 0.1798, 0.948, 0.199, 0.9481, 0.1993, 0.9022, 0.1285, 0.9416, 0.1431, 0.9605, 0.1342, 0.9227, 0.1151, 0.9229, 0.1151, 0.9229, 0.1342, 0.9227, 0.1339, 0.8769, 0.1147, 0.877, 0.1147, 0.877, 0.1339, 0.8769, 0.1336, 0.831, 0.1144, 0.8311, 0.1144, 0.8311, 0.1336, 0.831, 0.1332, 0.7851, 0.1141, 0.7853, 0.1141, 0.7853, 0.1332, 0.7851, 0.1329, 0.7393, 0.1138, 0.7394, 0.1138, 0.7394, 0.1329, 0.7393, 0.1326, 0.6934, 0.1134, 0.6935, 0.1134, 0.6935, 0.1326, 0.6934, 0.1322, 0.6475, 0.1131, 0.6477, 0.1131, 0.6477, 0.1322, 0.6475, 0.1319, 0.6016, 0.1128, 0.6018, 0.1128, 0.6018, 0.1319, 0.6016, 0.1316, 0.5558, 0.1124, 0.5559, 0.1124, 0.5559, 0.1316, 0.5558, 0.1312, 0.5099, 0.1121, 0.51, 0.1121, 0.51, 0.1312, 0.5099, 0.1309, 0.464, 0.1118, 0.4642, 0.1118, 0.4642, 0.1309, 0.464, 0.1306, 0.4182, 0.1114, 0.4183, 0.1114, 0.4183, 0.1306, 0.4182, 0.1303, 0.3723, 0.1111, 0.3724, 0.1111, 0.3724, 0.1303, 0.3723, 0.1299, 0.3264, 0.1108, 0.3266, 0.1108, 0.3266, 0.1299, 0.3264, 0.1296, 0.2806, 0.1104, 0.2807, 0.1104, 0.2807, 0.1296, 0.2806, 0.1293, 0.2347, 0.1101, 0.2348, 0.1101, 0.2348, 0.1293, 0.2347, 0.1289, 0.1888, 0.1098, 0.189, 0.1098, 0.189, 0.1289, 0.1888, 0.1286, 0.1429, 0.1094, 0.1431, 0.1094, 0.1431, 0.1286, 0.1429, 0.1283, 0.09708, 0.1091, 0.09722, 0.1091, 0.09722, 0.1283, 0.09708, 0.1279, 0.05121, 0.1088, 0.05135, 0.1201, 0.9663, 0.1285, 0.9416, 0.1151, 0.9229, 0.09593, 0.923, 0.09593, 0.923, 0.1151, 0.9229, 0.1147, 0.877, 0.0956, 0.8771, 0.0956, 0.8771, 0.1147, 0.877, 0.1144, 0.8311, 0.09527, 0.8313, 0.09527, 0.8313, 0.1144, 0.8311, 0.1141, 0.7853, 0.09494, 0.7854, 0.09494, 0.7854, 0.1141, 0.7853, 0.1138, 0.7394, 0.0946, 0.7395, 0.0946, 0.7395, 0.1138, 0.7394, 0.1134, 0.6935, 0.09427, 0.6937, 0.09427, 0.6937, 0.1134, 0.6935, 0.1131, 0.6477, 0.09394, 0.6478, 0.09394, 0.6478, 0.1131, 0.6477, 0.1128, 0.6018, 0.09361, 0.6019, 0.09361, 0.6019, 0.1128, 0.6018, 0.1124, 0.5559, 0.09328, 0.5561, 0.09328, 0.5561, 0.1124, 0.5559, 0.1121, 0.51, 0.09295, 0.5102, 0.09295, 0.5102, 0.1121, 0.51, 0.1118, 0.4642, 0.09262, 0.4643, 0.09262, 0.4643, 0.1118, 0.4642, 0.1114, 0.4183, 0.09228, 0.4184, 0.09228, 0.4184, 0.1114, 0.4183, 0.1111, 0.3724, 0.09195, 0.3726, 0.09195, 0.3726, 0.1111, 0.3724, 0.1108, 0.3266, 0.09162, 0.3267, 0.09162, 0.3267, 0.1108, 0.3266, 0.1104, 0.2807, 0.09129, 0.2808, 0.09129, 0.2808, 0.1104, 0.2807, 0.1101, 0.2348, 0.09096, 0.235, 0.09096, 0.235, 0.1101, 0.2348, 0.1098, 0.189, 0.09063, 0.1891, 0.09063, 0.1891, 0.1098, 0.189, 0.1094, 0.1431, 0.09029, 0.1432, 0.09029, 0.1432, 0.1094, 0.1431, 0.1091, 0.09722, 0.08996, 0.09735, 0.08996, 0.09735, 0.1091, 0.09722, 0.1088, 0.05135, 0.08963, 0.05149, 0.0972, 0.9558, 0.1201, 0.9663, 0.09593, 0.923, 0.07678, 0.9231, 0.07678, 0.9231, 0.09593, 0.923, 0.0956, 0.8771, 0.07645, 0.8773, 0.07645, 0.8773, 0.0956, 0.8771, 0.09527, 0.8313, 0.07612, 0.8314, 0.07612, 0.8314, 0.09527, 0.8313, 0.09494, 0.7854, 0.07579, 0.7855, 0.07579, 0.7855, 0.09494, 0.7854, 0.0946, 0.7395, 0.07545, 0.7397, 0.07545, 0.7397, 0.0946, 0.7395, 0.09427, 0.6937, 0.07512, 0.6938, 0.07512, 0.6938, 0.09427, 0.6937, 0.09394, 0.6478, 0.07479, 0.6479, 0.07479, 0.6479, 0.09394, 0.6478, 0.09361, 0.6019, 0.07446, 0.6021, 0.07446, 0.6021, 0.09361, 0.6019, 0.09328, 0.5561, 0.07413, 0.5562, 0.07413, 0.5562, 0.09328, 0.5561, 0.09295, 0.5102, 0.0738, 0.5103, 0.0738, 0.5103, 0.09295, 0.5102, 0.09262, 0.4643, 0.07346, 0.4645, 0.07346, 0.4645, 0.09262, 0.4643, 0.09228, 0.4184, 0.07313, 0.4186, 0.07313, 0.4186, 0.09228, 0.4184, 0.09195, 0.3726, 0.0728, 0.3727, 0.0728, 0.3727, 0.09195, 0.3726, 0.09162, 0.3267, 0.07247, 0.3268, 0.07247, 0.3268, 0.09162, 0.3267, 0.09129, 0.2808, 0.07214, 0.281, 0.07214, 0.281, 0.09129, 0.2808, 0.09096, 0.235, 0.07181, 0.2351, 0.07181, 0.2351, 0.09096, 0.235, 0.09063, 0.1891, 0.07148, 0.1892, 0.07148, 0.1892, 0.09063, 0.1891, 0.09029, 0.1432, 0.07114, 0.1434, 0.07114, 0.1434, 0.09029, 0.1432, 0.08996, 0.09735, 0.07081, 0.09749, 0.07081, 0.09749, 0.08996, 0.09735, 0.08963, 0.05149, 0.07048, 0.05162, 0.06271, 0.9927, 0.0972, 0.9558, 0.07678, 0.9231, 0.05763, 0.9233, 0.05763, 0.9233, 0.07678, 0.9231, 0.07645, 0.8773, 0.0573, 0.8774, 0.0573, 0.8774, 0.07645, 0.8773, 0.07612, 0.8314, 0.05697, 0.8315, 0.05697, 0.8315, 0.07612, 0.8314, 0.07579, 0.7855, 0.05664, 0.7857, 0.05664, 0.7857, 0.07579, 0.7855, 0.07545, 0.7397, 0.0563, 0.7398, 0.0563, 0.7398, 0.07545, 0.7397, 0.07512, 0.6938, 0.05597, 0.6939, 0.05597, 0.6939, 0.07512, 0.6938, 0.07479, 0.6479, 0.05564, 0.6481, 0.05564, 0.6481, 0.07479, 0.6479, 0.07446, 0.6021, 0.05531, 0.6022, 0.05531, 0.6022, 0.07446, 0.6021, 0.07413, 0.5562, 0.05498, 0.5563, 0.05498, 0.5563, 0.07413, 0.5562, 0.0738, 0.5103, 0.05465, 0.5105, 0.05465, 0.5105, 0.0738, 0.5103, 0.07346, 0.4645, 0.05431, 0.4646, 0.05431, 0.4646, 0.07346, 0.4645, 0.07313, 0.4186, 0.05398, 0.4187, 0.05398, 0.4187, 0.07313, 0.4186, 0.0728, 0.3727, 0.05365, 0.3728, 0.05365, 0.3728, 0.0728, 0.3727, 0.07247, 0.3268, 0.05332, 0.327, 0.05332, 0.327, 0.07247, 0.3268, 0.07214, 0.281, 0.05299, 0.2811, 0.05299, 0.2811, 0.07214, 0.281, 0.07181, 0.2351, 0.05266, 0.2352, 0.05266, 0.2352, 0.07181, 0.2351, 0.07148, 0.1892, 0.05233, 0.1894, 0.05233, 0.1894, 0.07148, 0.1892, 0.07114, 0.1434, 0.05199, 0.1435, 0.05199, 0.1435, 0.07114, 0.1434, 0.07081, 0.09749, 0.05166, 0.09763, 0.05166, 0.09763, 0.07081, 0.09749, 0.07048, 0.05162, 0.05133, 0.05176, 0.05252, 0.9346, 0.06271, 0.9927, 0.05763, 0.9233, 0.03848, 0.9234, 0.03848, 0.9234, 0.05763, 0.9233, 0.0573, 0.8774, 0.03815, 0.8776, 0.03815, 0.8776, 0.0573, 0.8774, 0.05697, 0.8315, 0.03782, 0.8317, 0.03782, 0.8317, 0.05697, 0.8315, 0.05664, 0.7857, 0.03749, 0.7858, 0.03749, 0.7858, 0.05664, 0.7857, 0.0563, 0.7398, 0.03715, 0.7399, 0.03715, 0.7399, 0.0563, 0.7398, 0.05597, 0.6939, 0.03682, 0.6941, 0.03682, 0.6941, 0.05597, 0.6939, 0.05564, 0.6481, 0.03649, 0.6482, 0.03649, 0.6482, 0.05564, 0.6481, 0.05531, 0.6022, 0.03616, 0.6023, 0.03616, 0.6023, 0.05531, 0.6022, 0.05498, 0.5563, 0.03583, 0.5565, 0.03583, 0.5565, 0.05498, 0.5563, 0.05465, 0.5105, 0.0355, 0.5106, 0.0355, 0.5106, 0.05465, 0.5105, 0.05431, 0.4646, 0.03516, 0.4647, 0.03516, 0.4647, 0.05431, 0.4646, 0.05398, 0.4187, 0.03483, 0.4189, 0.03483, 0.4189, 0.05398, 0.4187, 0.05365, 0.3728, 0.0345, 0.373, 0.0345, 0.373, 0.05365, 0.3728, 0.05332, 0.327, 0.03417, 0.3271, 0.03417, 0.3271, 0.05332, 0.327, 0.05299, 0.2811, 0.03384, 0.2812, 0.03384, 0.2812, 0.05299, 0.2811, 0.05266, 0.2352, 0.03351, 0.2354, 0.03351, 0.2354, 0.05266, 0.2352, 0.05233, 0.1894, 0.03318, 0.1895, 0.03318, 0.1895, 0.05233, 0.1894, 0.05199, 0.1435, 0.03284, 0.1436, 0.03284, 0.1436, 0.05199, 0.1435, 0.05166, 0.09763, 0.03251, 0.09777, 0.03251, 0.09777, 0.05166, 0.09763, 0.05133, 0.05176, 0.03218, 0.0519, 0.0229, 0.9775, 0.05252, 0.9346, 0.03848, 0.9234, 0.02528, 0.9129, 0.02528, 0.9129, 0.03848, 0.9234, 0.03815, 0.8776, 0.01553, 0.8848, 0.01553, 0.8848, 0.03815, 0.8776, 0.03782, 0.8317, 0.01311, 0.8283, 0.01311, 0.8283, 0.03782, 0.8317, 0.03749, 0.7858, 0.01834, 0.786, 0.01834, 0.786, 0.03749, 0.7858, 0.03715, 0.7399, 0.01505, 0.7497, 0.01505, 0.7497, 0.03715, 0.7399, 0.03682, 0.6941, 0.01767, 0.6942, 0.01767, 0.6942, 0.03682, 0.6941, 0.03649, 0.6482, 0.01032, 0.654, 0.01032, 0.654, 0.03649, 0.6482, 0.03616, 0.6023, 0.01701, 0.6025, 0.01701, 0.6025, 0.03616, 0.6023, 0.03583, 0.5565, 0.01624, 0.5652, 0.01624, 0.5652, 0.03583, 0.5565, 0.0355, 0.5106, 0.01635, 0.5107, 0.01635, 0.5107, 0.0355, 0.5106, 0.03516, 0.4647, 0.01404, 0.4715, 0.01404, 0.4715, 0.03516, 0.4647, 0.03483, 0.4189, 0.01568, 0.419, 0.01568, 0.419, 0.03483, 0.4189, 0.0345, 0.373, 0.007261, 0.3737, 0.007261, 0.3737, 0.0345, 0.373, 0.03417, 0.3271, 0.01502, 0.3273, 0.01502, 0.3273, 0.03417, 0.3271, 0.03384, 0.2812, 0.01827, 0.287, 0.01827, 0.287, 0.03384, 0.2812, 0.03351, 0.2354, 0.01436, 0.2355, 0.01436, 0.2355, 0.03351, 0.2354, 0.03318, 0.1895, 0.01104, 0.1973, 0.01104, 0.1973, 0.03318, 0.1895, 0.03284, 0.1436, 0.02179, 0.1412, 0.02179, 0.1412, 0.03284, 0.1436, 0.03251, 0.09777, 0.01383, 0.09179, 0.01383, 0.09179, 0.03251, 0.09777, 0.03218, 0.0519, 0.01303, 0.05204, 0.1488, 0.00518, 0.1468, 0.0052, 0.1471, 0.05107, 0.1492, 0.05105, 0.1492, 0.05105, 0.1471, 0.05107, 0.1474, 0.09694, 0.1495, 0.09692, 0.1495, 0.09692, 0.1474, 0.09694, 0.1448, 0.1398, 0.1468, 0.1398, 0.1468, 0.1398, 0.1448, 0.1398, 0.1481, 0.1887, 0.1501, 0.1887, 0.1501, 0.1887, 0.1481, 0.1887, 0.1484, 0.2345, 0.1505, 0.2345, 0.3693, 0.2269, 0.3672, 0.2263, 0.366, 0.2662, 0.3681, 0.2668, 0.1616, 0.2729, 0.1596, 0.2729, 0.1491, 0.3263, 0.1511, 0.3263, 0.1511, 0.3263, 0.1491, 0.3263, 0.1459, 0.3662, 0.148, 0.3662, 0.148, 0.3662, 0.1459, 0.3662, 0.1497, 0.418, 0.1518, 0.418, 0.1518, 0.418, 0.1497, 0.418, 0.1521, 0.4659, 0.1541, 0.4658, 0.1541, 0.4658, 0.1521, 0.4659, 0.1504, 0.5098, 0.1525, 0.5097, 0.1525, 0.5097, 0.1504, 0.5098, 0.1507, 0.5556, 0.1528, 0.5556, 0.1528, 0.5556, 0.1507, 0.5556, 0.1535, 0.5951, 0.1555, 0.595, 0.1555, 0.595, 0.1535, 0.5951, 0.1514, 0.6474, 0.1535, 0.6474, 0.1535, 0.6474, 0.1514, 0.6474, 0.1517, 0.6932, 0.1538, 0.6932, 0.1538, 0.6932, 0.1517, 0.6932, 0.151, 0.7297, 0.1531, 0.7297, 0.1531, 0.7297, 0.151, 0.7297, 0.1524, 0.785, 0.1545, 0.785, 0.1545, 0.785, 0.1524, 0.785, 0.1596, 0.8269, 0.1616, 0.8268, 0.1616, 0.8268, 0.1596, 0.8269, 0.153, 0.8767, 0.1551, 0.8767, 0.1551, 0.8767, 0.153, 0.8767, 0.1504, 0.9182, 0.1525, 0.9182, 0.02082, 0.9775, 0.0229, 0.9775, 0.02528, 0.9129, 0.0232, 0.9129, 0.3514, 0.837, 0.3535, 0.8378, 0.3526, 0.8081, 0.3505, 0.8073, 0.01345, 0.8848, 0.01553, 0.8848, 0.01311, 0.8283, 0.01103, 0.8283, 0.01103, 0.8283, 0.01311, 0.8283, 0.01834, 0.786, 0.01625, 0.786, 0.01625, 0.786, 0.01834, 0.786, 0.01505, 0.7497, 0.01297, 0.7497, 0.01297, 0.7497, 0.01505, 0.7497, 0.01767, 0.6942, 0.01559, 0.6942, 0.3519, 0.6345, 0.354, 0.6353, 0.3534, 0.5956, 0.3512, 0.5948, 0.008242, 0.654, 0.01032, 0.654, 0.01701, 0.6025, 0.01493, 0.6025, 0.01493, 0.6025, 0.01701, 0.6025, 0.01624, 0.5652, 0.01415, 0.5652, 0.01415, 0.5652, 0.01624, 0.5652, 0.01635, 0.5107, 0.01427, 0.5107, 0.01427, 0.5107, 0.01635, 0.5107, 0.01404, 0.4715, 0.01196, 0.4715, 0.01196, 0.4715, 0.01404, 0.4715, 0.01568, 0.419, 0.0136, 0.419, 0.3533, 0.3827, 0.3554, 0.3836, 0.3546, 0.3388, 0.3525, 0.338, 0.00518, 0.3737, 0.007261, 0.3737, 0.01502, 0.3273, 0.01294, 0.3273, 0.01294, 0.3273, 0.01502, 0.3273, 0.01827, 0.287, 0.01619, 0.287, 0.01619, 0.287, 0.01827, 0.287, 0.01436, 0.2355, 0.01228, 0.2355, 0.01228, 0.2355, 0.01436, 0.2355, 0.01104, 0.1973, 0.008957, 0.1973, 0.008957, 0.1973, 0.01104, 0.1973, 0.02179, 0.1412, 0.01971, 0.1412, 0.01971, 0.1412, 0.02179, 0.1412, 0.01383, 0.09179, 0.01174, 0.0918, 0.01174, 0.0918, 0.01383, 0.09179, 0.01303, 0.05204, 0.01095, 0.05205, 0.3136, 0.9948, 0.3156, 0.9948, 0.316, 0.949, 0.3139, 0.9489, 0.3139, 0.9489, 0.316, 0.949, 0.3163, 0.9031, 0.3142, 0.9031, 0.3142, 0.9031, 0.3163, 0.9031, 0.3136, 0.8602, 0.3116, 0.8602, 0.3116, 0.8602, 0.3136, 0.8602, 0.317, 0.8113, 0.3149, 0.8113, 0.3149, 0.8113, 0.317, 0.8113, 0.3173, 0.7655, 0.3152, 0.7655, 0.381, 0.2263, 0.3789, 0.2269, 0.3777, 0.2668, 0.3799, 0.2662, 0.3264, 0.7271, 0.3284, 0.7271, 0.318, 0.6737, 0.3159, 0.6737, 0.3159, 0.6737, 0.318, 0.6737, 0.3148, 0.6338, 0.3127, 0.6338, 0.3127, 0.6338, 0.3148, 0.6338, 0.3186, 0.582, 0.3165, 0.582, 0.3165, 0.582, 0.3186, 0.582, 0.3209, 0.5342, 0.3189, 0.5341, 0.3189, 0.5341, 0.3209, 0.5342, 0.3193, 0.4903, 0.3172, 0.4902, 0.3172, 0.4902, 0.3193, 0.4903, 0.3196, 0.4444, 0.3175, 0.4444, 0.3175, 0.4444, 0.3196, 0.4444, 0.3224, 0.405, 0.3203, 0.405, 0.3203, 0.405, 0.3224, 0.405, 0.3203, 0.3526, 0.3182, 0.3526, 0.3182, 0.3526, 0.3203, 0.3526, 0.3206, 0.3068, 0.3185, 0.3068, 0.3185, 0.3068, 0.3206, 0.3068, 0.3199, 0.2703, 0.3178, 0.2703, 0.3178, 0.2703, 0.3199, 0.2703, 0.3213, 0.215, 0.3192, 0.215, 0.381, 0.7522, 0.3789, 0.7528, 0.3782, 0.7949, 0.3803, 0.7943, 0.3264, 0.1732, 0.3284, 0.1732, 0.3219, 0.1233, 0.3199, 0.1233, 0.3199, 0.1233, 0.3219, 0.1233, 0.3193, 0.08184, 0.3172, 0.08183, 0.1897, 0.02254, 0.1876, 0.02252, 0.19, 0.08708, 0.1921, 0.0871, 0.3397, 0.8379, 0.3417, 0.837, 0.3408, 0.8074, 0.3388, 0.8082, 0.1823, 0.1152, 0.1803, 0.1152, 0.1778, 0.1717, 0.1799, 0.1717, 0.1799, 0.1717, 0.1778, 0.1717, 0.1831, 0.214, 0.1851, 0.2141, 0.1851, 0.2141, 0.1831, 0.214, 0.1798, 0.2503, 0.1819, 0.2503, 0.1819, 0.2503, 0.1798, 0.2503, 0.1824, 0.3058, 0.1845, 0.3058, 0.1845, 0.3058, 0.1824, 0.3058, 0.1751, 0.346, 0.1771, 0.346, 0.1771, 0.346, 0.1751, 0.346, 0.1817, 0.3975, 0.1838, 0.3975, 0.1838, 0.3975, 0.1817, 0.3975, 0.181, 0.4348, 0.183, 0.4348, 0.183, 0.4348, 0.181, 0.4348, 0.1811, 0.4893, 0.1831, 0.4893, 0.1831, 0.4893, 0.1811, 0.4893, 0.1788, 0.5285, 0.1808, 0.5285, 0.1808, 0.5285, 0.1788, 0.5285, 0.1804, 0.581, 0.1825, 0.581, 0.1825, 0.581, 0.1804, 0.581, 0.172, 0.6263, 0.1741, 0.6263, 0.1741, 0.6263, 0.172, 0.6263, 0.1798, 0.6727, 0.1818, 0.6728, 0.1818, 0.6728, 0.1798, 0.6727, 0.183, 0.713, 0.1851, 0.7131, 0.1851, 0.7131, 0.183, 0.713, 0.1791, 0.7645, 0.1812, 0.7645, 0.1812, 0.7645, 0.1791, 0.7645, 0.1758, 0.8027, 0.1778, 0.8027, 0.1778, 0.8027, 0.1758, 0.8027, 0.1865, 0.8588, 0.1886, 0.8588, 0.1886, 0.8588, 0.1865, 0.8588, 0.1786, 0.9082, 0.1806, 0.9082, 0.1806, 0.9082, 0.1786, 0.9082, 0.1778, 0.948, 0.1798, 0.948, 0.1431, 0.9605, 0.1537, 0.9685, 0.1504, 0.9182, 0.1342, 0.9227, 0.1342, 0.9227, 0.1504, 0.9182, 0.153, 0.8767, 0.1339, 0.8769, 0.1339, 0.8769, 0.153, 0.8767, 0.1596, 0.8269, 0.1336, 0.831, 0.1336, 0.831, 0.1596, 0.8269, 0.1524, 0.785, 0.1332, 0.7851, 0.1332, 0.7851, 0.1524, 0.785, 0.151, 0.7297, 0.1329, 0.7393, 0.1329, 0.7393, 0.151, 0.7297, 0.1517, 0.6932, 0.1326, 0.6934, 0.1326, 0.6934, 0.1517, 0.6932, 0.1514, 0.6474, 0.1322, 0.6475, 0.1322, 0.6475, 0.1514, 0.6474, 0.1535, 0.5951, 0.1319, 0.6016, 0.1319, 0.6016, 0.1535, 0.5951, 0.1507, 0.5556, 0.1316, 0.5558, 0.1316, 0.5558, 0.1507, 0.5556, 0.1504, 0.5098, 0.1312, 0.5099, 0.1312, 0.5099, 0.1504, 0.5098, 0.1521, 0.4659, 0.1309, 0.464, 0.1309, 0.464, 0.1521, 0.4659, 0.1497, 0.418, 0.1306, 0.4182, 0.1306, 0.4182, 0.1497, 0.418, 0.1459, 0.3662, 0.1303, 0.3723, 0.1303, 0.3723, 0.1459, 0.3662, 0.1491, 0.3263, 0.1299, 0.3264, 0.1299, 0.3264, 0.1491, 0.3263, 0.1596, 0.2729, 0.1296, 0.2806, 0.1296, 0.2806, 0.1596, 0.2729, 0.1484, 0.2345, 0.1293, 0.2347, 0.1293, 0.2347, 0.1484, 0.2345, 0.1481, 0.1887, 0.1289, 0.1888, 0.1289, 0.1888, 0.1481, 0.1887, 0.1448, 0.1398, 0.1286, 0.1429, 0.1286, 0.1429, 0.1448, 0.1398, 0.1474, 0.09694, 0.1283, 0.09708, 0.1283, 0.09708, 0.1474, 0.09694, 0.1471, 0.05107, 0.1279, 0.05121, 0.3099, 0.03949, 0.301, 0.07728, 0.3172, 0.08183, 0.3205, 0.03155, 0.301, 0.07728, 0.3007, 0.1232, 0.3199, 0.1233, 0.3172, 0.08183, 0.3007, 0.1232, 0.3004, 0.169, 0.3264, 0.1732, 0.3199, 0.1233, 0.3004, 0.169, 0.3, 0.2149, 0.3192, 0.215, 0.3264, 0.1732, 0.3, 0.2149, 0.2997, 0.2608, 0.3178, 0.2703, 0.3192, 0.215, 0.2997, 0.2608, 0.2994, 0.3066, 0.3185, 0.3068, 0.3178, 0.2703, 0.2994, 0.3066, 0.299, 0.3525, 0.3182, 0.3526, 0.3185, 0.3068, 0.299, 0.3525, 0.2987, 0.3984, 0.3203, 0.405, 0.3182, 0.3526, 0.2987, 0.3984, 0.2984, 0.4442, 0.3175, 0.4444, 0.3203, 0.405, 0.2984, 0.4442, 0.2981, 0.4901, 0.3172, 0.4902, 0.3175, 0.4444, 0.2981, 0.4901, 0.2977, 0.536, 0.3189, 0.5341, 0.3172, 0.4902, 0.2977, 0.536, 0.2974, 0.5818, 0.3165, 0.582, 0.3189, 0.5341, 0.2974, 0.5818, 0.2971, 0.6277, 0.3127, 0.6338, 0.3165, 0.582, 0.2971, 0.6277, 0.2967, 0.6736, 0.3159, 0.6737, 0.3127, 0.6338, 0.2967, 0.6736, 0.2964, 0.7195, 0.3264, 0.7271, 0.3159, 0.6737, 0.2964, 0.7195, 0.2961, 0.7653, 0.3152, 0.7655, 0.3264, 0.7271, 0.2961, 0.7653, 0.2957, 0.8112, 0.3149, 0.8113, 0.3152, 0.7655, 0.2957, 0.8112, 0.2954, 0.8571, 0.3116, 0.8602, 0.3149, 0.8113, 0.2954, 0.8571, 0.2951, 0.9029, 0.3142, 0.9031, 0.3116, 0.8602, 0.2951, 0.9029, 0.2947, 0.9488, 0.3139, 0.9489, 0.3142, 0.9031, 0.3789, 0.007817, 0.3693, 0.007775, 0.3693, 0.0516, 0.3789, 0.05164, 0.3789, 0.05164, 0.3693, 0.0516, 0.3693, 0.09542, 0.3789, 0.09547, 0.3789, 0.09547, 0.3693, 0.09542, 0.3696, 0.1355, 0.3793, 0.1356, 0.3793, 0.1356, 0.3696, 0.1355, 0.3693, 0.1831, 0.3789, 0.1831, 0.3789, 0.1831, 0.3693, 0.1831, 0.3693, 0.2269, 0.3789, 0.2269, 0.3789, 0.2269, 0.3693, 0.2269, 0.3681, 0.2668, 0.3777, 0.2668, 0.3777, 0.2668, 0.3681, 0.2668, 0.3693, 0.3145, 0.3789, 0.3146, 0.3789, 0.3146, 0.3693, 0.3145, 0.3697, 0.3517, 0.3794, 0.3517, 0.3794, 0.3517, 0.3697, 0.3517, 0.3693, 0.4022, 0.3789, 0.4022, 0.3789, 0.4022, 0.3693, 0.4022, 0.369, 0.4485, 0.3787, 0.4485, 0.3787, 0.4485, 0.369, 0.4485, 0.3693, 0.4898, 0.3789, 0.4899, 0.3789, 0.4899, 0.3693, 0.4898, 0.3693, 0.5337, 0.3789, 0.5337, 0.3789, 0.5337, 0.3693, 0.5337, 0.369, 0.5721, 0.3787, 0.5721, 0.3787, 0.5721, 0.369, 0.5721, 0.3693, 0.6213, 0.3789, 0.6214, 0.3789, 0.6214, 0.3693, 0.6213, 0.3693, 0.6651, 0.3789, 0.6652, 0.3789, 0.6652, 0.3693, 0.6651, 0.3694, 0.6997, 0.3791, 0.6998, 0.3791, 0.6998, 0.3694, 0.6997, 0.3693, 0.7528, 0.3789, 0.7528, 0.3789, 0.7528, 0.3693, 0.7528, 0.3685, 0.7949, 0.3782, 0.7949, 0.3782, 0.7949, 0.3685, 0.7949, 0.3693, 0.8404, 0.3789, 0.8405, 0.3789, 0.8405, 0.3693, 0.8404, 0.3696, 0.8792, 0.3793, 0.8792, 0.3439, 0.8949, 0.3535, 0.8948, 0.3514, 0.837, 0.3417, 0.837, 0.3417, 0.837, 0.3514, 0.837, 0.3505, 0.8073, 0.3408, 0.8074, 0.3408, 0.8074, 0.3505, 0.8073, 0.3505, 0.7548, 0.3408, 0.7549, 0.3408, 0.7549, 0.3505, 0.7548, 0.3514, 0.7184, 0.3417, 0.7184, 0.3417, 0.7184, 0.3514, 0.7184, 0.3513, 0.684, 0.3416, 0.684, 0.3416, 0.684, 0.3513, 0.684, 0.3519, 0.6345, 0.3422, 0.6345, 0.3422, 0.6345, 0.3519, 0.6345, 0.3512, 0.5948, 0.3416, 0.5948, 0.3416, 0.5948, 0.3512, 0.5948, 0.3523, 0.5506, 0.3427, 0.5506, 0.3427, 0.5506, 0.3523, 0.5506, 0.3525, 0.5163, 0.3428, 0.5163, 0.3428, 0.5163, 0.3525, 0.5163, 0.3528, 0.4666, 0.3431, 0.4667, 0.3431, 0.4667, 0.3528, 0.4666, 0.3528, 0.4299, 0.3431, 0.43, 0.3431, 0.43, 0.3528, 0.4299, 0.3533, 0.3827, 0.3436, 0.3828, 0.3436, 0.3828, 0.3533, 0.3827, 0.3525, 0.338, 0.3428, 0.3381, 0.3428, 0.3381, 0.3525, 0.338, 0.3537, 0.2988, 0.3441, 0.2989, 0.3441, 0.2989, 0.3537, 0.2988, 0.3544, 0.2634, 0.3448, 0.2635, 0.3448, 0.2635, 0.3544, 0.2634, 0.3542, 0.2149, 0.3445, 0.215, 0.3445, 0.215, 0.3542, 0.2149, 0.3541, 0.1787, 0.3444, 0.1788, 0.3444, 0.1788, 0.3541, 0.1787, 0.3557, 0.132, 0.346, 0.132, 0.346, 0.132, 0.3557, 0.132, 0.355, 0.08369, 0.3453, 0.08375, 0.3453, 0.08375, 0.355, 0.08369, 0.3551, 0.04713, 0.3455, 0.04719])
me_plane.materials.append(mat_material_001)
me_plane.use_paint_bone_selection = False
me_plane.use_paint_mask = True
me_plane.update()
me_plank_cell_002 = bpy.data.meshes.new('plank_cell.002')
me_plank_cell_002.from_pydata([(-0.4152, -0.002307, -0.0902), (-0.4006, -0.00974, 0.0992), (-0.4036, 0.007257, 0.0992), (-0.4152, 0.01169, -0.0902), (-0.389, -0.01013, 0.08392), (-0.3816, -0.008279, 0.01755), (-0.4347, 0.001613, -0.03278), (-0.3571, -0.008047, -0.05476), (-0.4, 0.0003963, 0.05055), (-0.3644, -0.01341, 0.06301), (-0.392, 0.006872, 0.08392), (-0.3644, 0.0005851, 0.06301), (-0.3846, 0.008718, 0.01755), (-0.4377, 0.01861, -0.03278), (-0.3535, 0.004459, -0.04687), (-0.397, 0.01739, 0.05055), (-0.3188, -0.008991, -0.08607), (-0.278, -0.01017, -0.09989), (-0.1963, -0.01056, -0.1028), (-0.135, -0.00974, -0.09479), (-0.08256, -0.01007, -0.09917), (-0.002267, -0.00974, -0.09479), (0.05604, -0.01068, -0.105), (0.1305, -0.00974, -0.09479), (0.1844, -0.009724, -0.09552), (0.2633, -0.00974, -0.09479), (0.3201, -0.00996, -0.09772), (0.4617, -0.01088, -0.1065), (0.396, -0.006737, -0.0978), (0.3268, -0.00944, 0.1021), (0.2633, -0.00974, 0.0992), (0.1969, -0.00974, 0.0992), (0.1398, -0.009455, 0.1028), (0.06411, -0.00974, 0.0992), (-0.002267, -0.00974, 0.0992), (-0.05507, -0.009974, 0.09778), (-0.135, -0.00974, 0.0992), (-0.2678, -0.00974, 0.0992), (-0.3278, -0.0102, 0.09494), (-0.1957, -0.005801, 0.1121), (-0.278, 0.00683, -0.1029), (-0.135, 0.007257, -0.0978), (-0.08256, 0.006926, -0.1022), (-0.002267, 0.007257, -0.0978), (0.1844, 0.007273, -0.09853), (0.3201, 0.007037, -0.1007), (0.396, 0.007257, -0.0978), (0.4617, 0.006114, -0.1095), (0.2633, 0.01026, -0.09479), (0.1305, 0.01026, -0.09479), (0.05604, 0.009315, -0.105), (-0.1963, 0.00944, -0.1028), (-0.3188, 0.01101, -0.08607), (0.3268, 0.007557, 0.1051), (0.2633, 0.007257, 0.1022), (0.1969, 0.007257, 0.1022), (0.1398, 0.007542, 0.1058), (-0.002267, 0.007257, 0.1022), (-0.05507, 0.007023, 0.1008), (-0.135, 0.007257, 0.1022), (-0.1957, 0.008193, 0.1121), (-0.2678, 0.007257, 0.1022), (-0.3278, 0.006795, 0.09795), (0.06411, 0.01026, 0.0992), (0.4624, 0.01026, -0.06708), (0.396, 0.01026, -0.06708), (0.3296, 0.01026, -0.06708), (0.2633, 0.01026, -0.06708), (0.1305, 0.01026, -0.06708), (0.06411, 0.01026, -0.06708), (-0.002267, 0.01026, -0.06708), (-0.06865, 0.01026, -0.06708), (-0.135, 0.01026, -0.06708), (-0.2014, 0.01026, -0.06708), (-0.2678, 0.01026, -0.06708), (-0.3342, 0.01026, -0.06708), (-0.3342, 0.01026, -0.03937), (-0.3342, 0.01026, -0.01165), (-0.3342, 0.01026, 0.01606), (-0.3342, 0.01026, 0.04377), (0.3296, 0.01026, 0.07149), (0.2633, 0.01026, 0.07149), (0.1969, 0.01026, 0.07149), (0.1305, 0.01026, 0.07149), (0.06411, 0.01026, 0.07149), (-0.002267, 0.01026, 0.07149), (-0.06865, 0.01026, 0.07149), (-0.135, 0.01026, 0.07149), (-0.2014, 0.01026, 0.07149), (-0.2678, 0.01026, 0.07149), (-0.3342, 0.01026, 0.07149), (-0.3342, -0.00974, -0.06708), (-0.2678, -0.00974, -0.06708), (-0.2014, -0.00974, -0.06708), (-0.135, -0.00974, -0.06708), (-0.06865, -0.00974, -0.06708), (-0.002267, -0.00974, -0.06708), (0.06411, -0.00974, -0.06708), (0.1305, -0.00974, -0.06708), (0.2633, -0.00974, -0.06708), (0.3296, -0.00974, -0.06708), (0.396, -0.00974, -0.06708), (0.4624, -0.00974, -0.06708), (-0.3342, -0.00974, -0.03937), (-0.3342, -0.00974, -0.01165), (-0.3342, -0.00974, 0.01606), (-0.3342, -0.00974, 0.04377), (-0.3342, -0.00974, 0.07149), (-0.2678, -0.00974, 0.07149), (-0.2014, -0.00974, 0.07149), (-0.135, -0.00974, 0.07149), (-0.06865, -0.00974, 0.07149), (-0.002267, -0.00974, 0.07149), (0.06411, -0.00974, 0.07149), (0.1305, -0.00974, 0.07149), (0.1969, -0.00974, 0.07149), (0.2633, -0.00974, 0.07149), (0.3296, -0.00974, 0.07149), (0.5077, -0.0101, -0.07947), (0.5215, -0.009864, -0.09607), (0.4974, -0.00974, -0.06708), (0.5237, 0.00717, -0.09869), (0.4623, -0.00974, -0.02497), (0.4226, 0.01026, 0.02268), (0.5077, 0.009901, -0.07948), (0.4974, 0.01026, -0.06708), (0.3818, -0.00974, 0.07149), (0.3573, -0.009572, 0.1008), (0.3548, -0.006558, 0.1039), (0.3548, 0.007436, 0.1039), (0.3819, 0.01026, 0.07149), (0.3574, 0.01043, 0.1008), (0.5077, 0.009901, -0.07948), (0.4974, 0.01026, -0.06708), (0.5237, 0.00717, -0.09869), (0.5215, -0.009864, -0.09607), (0.4974, -0.00974, -0.06708), (0.4623, -0.00974, -0.02497), (0.3573, -0.009572, 0.1008), (0.3548, -0.006558, 0.1039), (0.3818, -0.00974, 0.07149), (0.3548, 0.007436, 0.1039), (0.3574, 0.01043, 0.1008), (0.4226, 0.01026, 0.02268), (0.5077, -0.0101, -0.07947), (0.3819, 0.01026, 0.07149)], [], [(134, 132, 133, 143, 137, 120, 144, 135), (141, 128, 138, 140, 137, 143, 130, 131), (38, 62, 2, 1), (7, 14, 3, 0), (1, 2, 10, 4), (4, 10, 11, 9), (9, 11, 15, 8), (8, 15, 12, 5), (5, 12, 13, 6), (6, 13, 14, 7), (9, 106, 107, 4), (8, 105, 106, 9), (5, 104, 105, 8), (6, 103, 104, 5), (99, 100, 101, 102, 136, 122, 126, 117, 116, 30, 31, 115, 114, 113, 33, 34, 112, 111, 110, 109, 108, 107, 106, 105, 104, 103, 91, 92, 93, 94, 95, 96, 97, 98, 23, 24, 25), (7, 91, 103, 6), (0, 16, 91, 7), (16, 17, 92, 91), (17, 18, 93, 92), (18, 19, 94, 93), (19, 20, 95, 94), (20, 21, 96, 95), (21, 22, 97, 96), (22, 23, 98, 97), (99, 25, 26, 100), (100, 26, 28, 101), (101, 28, 27, 102), (102, 27, 119, 118, 136), (11, 10, 90, 79), (15, 11, 79, 78), (12, 15, 78, 77), (13, 12, 77, 76), (14, 13, 76, 75), (3, 14, 75, 52), (52, 75, 74, 40), (40, 74, 73, 51), (51, 73, 72, 41), (41, 72, 71, 42), (42, 71, 70, 43), (43, 70, 69, 50), (50, 69, 68, 49), (44, 49, 68, 69, 70, 71, 72, 73, 74, 75, 76, 77, 78, 79, 90, 89, 88, 87, 86, 85, 57, 63, 84, 83, 82, 55, 54, 81, 80, 145, 123, 125, 64, 65, 66, 67, 48), (48, 67, 66, 45), (45, 66, 65, 46), (46, 65, 64, 47), (124, 121, 47, 64, 125), (53, 129, 142), (139, 29, 127), (10, 2, 62, 90), (90, 62, 61, 89), (89, 61, 60, 88), (88, 60, 59, 87), (87, 59, 58, 86), (86, 58, 57, 85), (84, 63, 56, 83), (83, 56, 55, 82), (54, 53, 80, 81), (145, 80, 53, 142), (4, 107, 38, 1), (107, 108, 37, 38), (108, 109, 39, 37), (109, 110, 36, 39), (110, 111, 35, 36), (111, 112, 34, 35), (113, 114, 32, 33), (114, 115, 31, 32), (29, 30, 116, 117), (29, 117, 126, 127), (53, 29, 139, 129), (54, 30, 29, 53), (30, 54, 55, 31), (31, 55, 56, 32), (32, 56, 63, 33), (33, 63, 57, 34), (34, 57, 58, 35), (35, 58, 59, 36), (36, 59, 60, 39), (39, 60, 61, 37), (37, 61, 62, 38), (0, 3, 52, 16), (16, 52, 40, 17), (17, 40, 51, 18), (18, 51, 41, 19), (19, 41, 42, 20), (20, 42, 43, 21), (21, 43, 50, 22), (22, 50, 49, 23), (23, 49, 44, 24), (24, 44, 48, 25), (25, 48, 45, 26), (26, 45, 46, 28), (28, 46, 47, 27), (119, 27, 47, 121)])
_k = set([(118, 119), (118, 136), (119, 121), (120, 137), (120, 144), (121, 124), (122, 126), (122, 136), (123, 125), (123, 145), (124, 125), (126, 127), (127, 139), (128, 138), (128, 141), (129, 139), (129, 142), (130, 131), (130, 143), (131, 141), (132, 133), (132, 134), (133, 143), (134, 135), (135, 144), (137, 140), (138, 140), (142, 145)])
me_plank_cell_002.attributes.new('sharp_edge', 'BOOLEAN', 'EDGE').data.foreach_set('value', [ (min(e.vertices), max(e.vertices)) in _k for e in me_plank_cell_002.edges])
_uv = me_plank_cell_002.uv_layers.new(name='UVMap')
_uv.uv.foreach_set('vector', [0.5416, 0.2769, 0.5388, 0.2512, 0.5385, 0.2347, 0.5387, 0.1147, 0.5591, 0.1784, 0.559, 0.2347, 0.5594, 0.2513, 0.5591, 0.2734, 0.5418, 0.006008, 0.5562, 0.005988, 0.5593, 0.01014, 0.5594, 0.04936, 0.5591, 0.1784, 0.5387, 0.1147, 0.5388, 0.04938, 0.5387, 0.01017, 0.5385, 0.4126, 0.5561, 0.4117, 0.5576, 0.4767, 0.5402, 0.4734, 0.5672, 0.495, 0.5811, 0.4887, 0.5811, 0.5664, 0.5668, 0.5651, 0.5881, 0.3412, 0.5707, 0.3444, 0.5695, 0.3248, 0.5869, 0.3215, 0.5869, 0.3215, 0.5695, 0.3248, 0.5738, 0.29, 0.5881, 0.2889, 0.5865, 0.4009, 0.5732, 0.3956, 0.5695, 0.3564, 0.5865, 0.3604, 0.5868, 0.4522, 0.5695, 0.4541, 0.57, 0.4185, 0.5868, 0.4128, 0.5229, 0.5239, 0.5058, 0.5192, 0.5058, 0.4448, 0.5229, 0.4495, 0.5385, 0.4954, 0.5548, 0.4887, 0.5548, 0.5556, 0.5442, 0.563, 0.2916, 0.07753, 0.3111, 0.1087, 0.2826, 0.1085, 0.2703, 0.05211, 0.3047, 0.04091, 0.3396, 0.109, 0.3111, 0.1087, 0.2916, 0.07753, 0.3384, 0.06026, 0.368, 0.1092, 0.3396, 0.109, 0.3047, 0.04091, 0.3906, 0.005988, 0.3965, 0.1095, 0.368, 0.1092, 0.3384, 0.06026, 0.4196, 0.7233, 0.419, 0.7915, 0.4184, 0.8597, 0.4178, 0.9279, 0.4175, 0.9638, 0.3745, 0.9274, 0.2762, 0.8438, 0.2767, 0.7903, 0.2773, 0.7221, 0.2488, 0.7218, 0.2494, 0.6537, 0.2779, 0.6539, 0.2785, 0.5857, 0.279, 0.5176, 0.2506, 0.5173, 0.2512, 0.4491, 0.2796, 0.4494, 0.2802, 0.3812, 0.2808, 0.313, 0.2814, 0.2448, 0.282, 0.1767, 0.2826, 0.1085, 0.3111, 0.1087, 0.3396, 0.109, 0.368, 0.1092, 0.3965, 0.1095, 0.425, 0.1097, 0.4244, 0.1779, 0.4238, 0.2461, 0.4232, 0.3143, 0.4226, 0.3824, 0.422, 0.4506, 0.4214, 0.5188, 0.4208, 0.587, 0.4493, 0.5872, 0.4495, 0.6426, 0.4481, 0.7236, 0.4125, 0.08605, 0.425, 0.1097, 0.3965, 0.1095, 0.3906, 0.005988, 0.4494, 0.02658, 0.4443, 0.1256, 0.425, 0.1097, 0.4125, 0.08605, 0.4443, 0.1256, 0.4582, 0.1677, 0.4244, 0.1779, 0.425, 0.1097, 0.4582, 0.1677, 0.4604, 0.2517, 0.4238, 0.2461, 0.4244, 0.1779, 0.4604, 0.2517, 0.4516, 0.3145, 0.4232, 0.3143, 0.4238, 0.2461, 0.4516, 0.3145, 0.4557, 0.3684, 0.4226, 0.3824, 0.4232, 0.3143, 0.4557, 0.3684, 0.4504, 0.4509, 0.422, 0.4506, 0.4226, 0.3824, 0.4504, 0.4509, 0.4604, 0.5109, 0.4214, 0.5188, 0.422, 0.4506, 0.4604, 0.5109, 0.4493, 0.5872, 0.4208, 0.587, 0.4214, 0.5188, 0.4196, 0.7233, 0.4481, 0.7236, 0.4506, 0.782, 0.419, 0.7915, 0.419, 0.7915, 0.4506, 0.782, 0.4499, 0.8599, 0.4184, 0.8597, 0.4184, 0.8597, 0.4499, 0.8599, 0.4583, 0.9275, 0.4178, 0.9279, 0.4178, 0.9279, 0.4583, 0.9275, 0.447, 0.9888, 0.4301, 0.9745, 0.4175, 0.9638, 0.05811, 0.9197, 0.0368, 0.9482, 0.049, 0.8887, 0.07746, 0.8884, 0.07099, 0.953, 0.05811, 0.9197, 0.07746, 0.8884, 0.1059, 0.8882, 0.1049, 0.94, 0.07099, 0.953, 0.1059, 0.8882, 0.1344, 0.8879, 0.1569, 0.994, 0.1049, 0.94, 0.1344, 0.8879, 0.1629, 0.8877, 0.1708, 0.9074, 0.1569, 0.994, 0.1629, 0.8877, 0.1913, 0.8874, 0.2158, 0.9704, 0.1708, 0.9074, 0.1913, 0.8874, 0.2107, 0.8715, 0.2107, 0.8715, 0.1913, 0.8874, 0.1907, 0.8192, 0.2276, 0.8294, 0.2276, 0.8294, 0.1907, 0.8192, 0.1901, 0.751, 0.2267, 0.7454, 0.2267, 0.7454, 0.1901, 0.751, 0.1895, 0.6828, 0.2211, 0.6826, 0.2211, 0.6826, 0.1895, 0.6828, 0.1889, 0.6147, 0.2251, 0.6286, 0.2251, 0.6286, 0.1889, 0.6147, 0.1883, 0.5465, 0.2199, 0.5462, 0.2199, 0.5462, 0.1883, 0.5465, 0.1877, 0.4783, 0.2267, 0.4862, 0.2267, 0.4862, 0.1877, 0.4783, 0.187, 0.4101, 0.2155, 0.4099, 0.2189, 0.3545, 0.2155, 0.4099, 0.187, 0.4101, 0.1877, 0.4783, 0.1883, 0.5465, 0.1889, 0.6147, 0.1895, 0.6828, 0.1901, 0.751, 0.1907, 0.8192, 0.1913, 0.8874, 0.1629, 0.8877, 0.1344, 0.8879, 0.1059, 0.8882, 0.07746, 0.8884, 0.049, 0.8887, 0.04839, 0.8205, 0.04778, 0.7523, 0.04717, 0.6841, 0.04655, 0.6159, 0.04594, 0.5478, 0.01443, 0.5481, 0.01687, 0.4798, 0.04533, 0.4796, 0.04472, 0.4114, 0.04411, 0.3432, 0.0126, 0.3435, 0.01199, 0.2753, 0.0435, 0.275, 0.04289, 0.2069, 0.04241, 0.1532, 0.09216, 0.1109, 0.1837, 0.03329, 0.184, 0.0692, 0.1846, 0.1374, 0.1852, 0.2056, 0.1858, 0.2737, 0.2143, 0.2735, 0.2143, 0.2735, 0.1858, 0.2737, 0.1852, 0.2056, 0.2199, 0.2151, 0.2199, 0.2151, 0.1852, 0.2056, 0.1846, 0.1374, 0.2162, 0.1371, 0.2162, 0.1371, 0.1846, 0.1374, 0.184, 0.0692, 0.2276, 0.06959, 0.1963, 0.02258, 0.2159, 0.005988, 0.2276, 0.06959, 0.184, 0.0692, 0.1837, 0.03329, 0.00847, 0.2101, 0.009401, 0.1813, 0.01253, 0.1786, 0.2431, 0.8157, 0.2453, 0.787, 0.2463, 0.8185, 0.0368, 0.9482, 0.02121, 0.9602, 0.02181, 0.8824, 0.049, 0.8887, 0.049, 0.8887, 0.02181, 0.8824, 0.01688, 0.8208, 0.04839, 0.8205, 0.04839, 0.8205, 0.01688, 0.8208, 0.005988, 0.7468, 0.04778, 0.7523, 0.04778, 0.7523, 0.005988, 0.7468, 0.01566, 0.6844, 0.04717, 0.6841, 0.04717, 0.6841, 0.01566, 0.6844, 0.01638, 0.6023, 0.04655, 0.6159, 0.04655, 0.6159, 0.01638, 0.6023, 0.01443, 0.5481, 0.04594, 0.5478, 0.04533, 0.4796, 0.01687, 0.4798, 0.009464, 0.4022, 0.04472, 0.4114, 0.04472, 0.4114, 0.009464, 0.4022, 0.0126, 0.3435, 0.04411, 0.3432, 0.01199, 0.2753, 0.00847, 0.2101, 0.04289, 0.2069, 0.0435, 0.275, 0.04241, 0.1532, 0.04289, 0.2069, 0.00847, 0.2101, 0.01253, 0.1786, 0.2703, 0.05211, 0.2826, 0.1085, 0.2585, 0.1149, 0.2548, 0.04006, 0.2826, 0.1085, 0.282, 0.1767, 0.2536, 0.1764, 0.2585, 0.1149, 0.282, 0.1767, 0.2814, 0.2448, 0.2396, 0.2503, 0.2536, 0.1764, 0.2814, 0.2448, 0.2808, 0.313, 0.2524, 0.3128, 0.2396, 0.2503, 0.2808, 0.313, 0.2802, 0.3812, 0.2531, 0.3949, 0.2524, 0.3128, 0.2802, 0.3812, 0.2796, 0.4494, 0.2512, 0.4491, 0.2531, 0.3949, 0.279, 0.5176, 0.2785, 0.5857, 0.2462, 0.595, 0.2506, 0.5173, 0.2785, 0.5857, 0.2779, 0.6539, 0.2494, 0.6537, 0.2462, 0.595, 0.2453, 0.787, 0.2488, 0.7218, 0.2773, 0.7221, 0.2767, 0.7903, 0.2453, 0.787, 0.2767, 0.7903, 0.2762, 0.8438, 0.2463, 0.8185, 0.5083, 0.4085, 0.526, 0.4078, 0.5229, 0.4329, 0.5086, 0.4321, 0.5088, 0.3519, 0.5265, 0.3512, 0.526, 0.4078, 0.5083, 0.4085, 0.5265, 0.3512, 0.5088, 0.3519, 0.5087, 0.2943, 0.5264, 0.2936, 0.5264, 0.2936, 0.5087, 0.2943, 0.508, 0.2468, 0.5257, 0.2461, 0.5257, 0.2461, 0.508, 0.2468, 0.5058, 0.1775, 0.5263, 0.1786, 0.5263, 0.1786, 0.5058, 0.1775, 0.5085, 0.1217, 0.5262, 0.121, 0.5262, 0.121, 0.5085, 0.1217, 0.5088, 0.07521, 0.5265, 0.07452, 0.5265, 0.07452, 0.5088, 0.07521, 0.5083, 0.006685, 0.526, 0.005988, 0.5058, 0.5359, 0.5232, 0.5386, 0.5232, 0.5863, 0.5089, 0.586, 0.5433, 0.2889, 0.5576, 0.2895, 0.5564, 0.3574, 0.5387, 0.3583, 0.5387, 0.3583, 0.5564, 0.3574, 0.5561, 0.4117, 0.5385, 0.4126, 0.4796, 0.007285, 0.4938, 0.005988, 0.4928, 0.06336, 0.4724, 0.06521, 0.4724, 0.06521, 0.4928, 0.06336, 0.4905, 0.103, 0.4728, 0.1021, 0.4728, 0.1021, 0.4905, 0.103, 0.4933, 0.1541, 0.4729, 0.1559, 0.4729, 0.1559, 0.4933, 0.1541, 0.4906, 0.1888, 0.4729, 0.1879, 0.4729, 0.1879, 0.4906, 0.1888, 0.4908, 0.2253, 0.4731, 0.2245, 0.4731, 0.2245, 0.4908, 0.2253, 0.4908, 0.2723, 0.4731, 0.2715, 0.4731, 0.2715, 0.4908, 0.2723, 0.4938, 0.3146, 0.4734, 0.3165, 0.4734, 0.3165, 0.4938, 0.3146, 0.4937, 0.3531, 0.4732, 0.355, 0.4732, 0.355, 0.4937, 0.3531, 0.4911, 0.3903, 0.4734, 0.3895, 0.4734, 0.3895, 0.4911, 0.3903, 0.4938, 0.4366, 0.4734, 0.4385, 0.4734, 0.4385, 0.4938, 0.4366, 0.4913, 0.4775, 0.4736, 0.4766, 0.4736, 0.4766, 0.4913, 0.4775, 0.4913, 0.5228, 0.477, 0.5241, 0.477, 0.5241, 0.4913, 0.5228, 0.4916, 0.5737, 0.4739, 0.5728, 0.4738, 0.602, 0.4739, 0.5728, 0.4916, 0.5737, 0.4915, 0.6039])
me_plank_cell_002.materials.append(mat_material_001)
me_plank_cell_002.use_paint_bone_selection = False
me_plank_cell_002.use_paint_mask = True
me_plank_cell_002.update()
me_plank_cell_003 = bpy.data.meshes.new('plank_cell.003')
me_plank_cell_003.from_pydata([(0.2743, -0.009529, -0.1054), (0.2743, -0.009529, 0.0886), (0.2743, 0.007468, -0.1084), (0.2773, 0.007468, 0.0886), (0.248, -0.01416, -0.0878), (0.2698, -0.006485, -0.03092), (0.2526, -0.01059, 0.01204), (0.2593, -0.007668, 0.0518), (0.216, -0.01355, 0.07233), (0.2266, -0.01097, -0.01744), (0.2266, 0.003027, -0.01744), (0.2556, 0.006403, 0.01204), (0.2623, 0.009329, 0.0518), (0.216, 0.006452, 0.07233), (0.2698, 0.01352, -0.03092), (0.248, 0.00584, -0.0878), (-0.05757, -0.009529, -0.1054), (-0.00225, -0.009883, -0.1098), (0.1504, -0.009519, -0.1047), (0.208, -0.006526, -0.1084), (0.07889, -0.0054, -0.09666), (-0.132, -0.005966, -0.1033), (-0.1903, -0.006526, -0.1084), (0.208, -0.009529, 0.0886), (0.1416, -0.009529, 0.0886), (0.07951, -0.00998, 0.0843), (0.008809, -0.009529, 0.0886), (-0.05757, -0.009529, 0.0886), (-0.1132, -0.008061, 0.1043), (-0.1903, -0.009529, 0.0886), (-0.2481, -0.01008, 0.0836), (-0.3231, -0.009529, 0.0886), (-0.05757, 0.007468, -0.1084), (0.07889, 0.008594, -0.09666), (0.1504, 0.007479, -0.1077), (0.208, 0.01047, -0.1054), (-0.00225, 0.01012, -0.1098), (-0.132, 0.01103, -0.1003), (-0.1903, 0.01047, -0.1054), (0.1416, 0.007468, 0.0916), (0.008809, 0.007468, 0.0916), (-0.05757, 0.007468, 0.0916), (-0.1132, 0.008936, 0.1073), (-0.1903, 0.007468, 0.0916), (-0.2481, 0.006918, 0.0866), (-0.3231, 0.007468, 0.0916), (0.07951, 0.01002, 0.0843), (0.208, 0.01047, 0.0886), (0.208, 0.01047, -0.07768), (0.1416, 0.01047, -0.07768), (0.07519, 0.01047, -0.07768), (0.008809, 0.01047, -0.07768), (-0.05757, 0.01047, -0.07768), (-0.124, 0.01047, -0.07768), (-0.1903, 0.01047, -0.07768), (0.208, 0.01047, -0.04997), (0.208, 0.01047, -0.02226), (0.208, 0.01047, 0.005456), (0.208, 0.01047, 0.03317), (0.208, 0.01047, 0.06088), (0.1416, 0.01047, 0.06088), (0.07519, 0.01047, 0.06088), (0.008809, 0.01047, 0.06088), (-0.05757, 0.01047, 0.06088), (-0.124, 0.01047, 0.06088), (-0.1903, 0.01047, 0.06088), (-0.2567, 0.01047, 0.06088), (-0.3231, 0.01047, 0.06088), (-0.1903, -0.009529, -0.07768), (-0.124, -0.009529, -0.07768), (-0.05757, -0.009529, -0.07768), (0.008809, -0.009529, -0.07768), (0.07519, -0.009529, -0.07768), (0.1416, -0.009529, -0.07768), (0.208, -0.009529, -0.07768), (0.208, -0.009529, -0.04997), (0.208, -0.009529, -0.02226), (0.208, -0.009529, 0.005456), (0.208, -0.009529, 0.03317), (-0.3231, -0.009529, 0.06088), (-0.2567, -0.009529, 0.06088), (-0.1903, -0.009529, 0.06088), (-0.124, -0.009529, 0.06088), (-0.05757, -0.009529, 0.06088), (0.008809, -0.009529, 0.06088), (0.07519, -0.009529, 0.06088), (0.1416, -0.009529, 0.06088), (0.208, -0.009529, 0.06088), (-0.2097, -0.009858, -0.08904), (-0.1953, -0.009613, -0.1063), (-0.2192, -0.009529, -0.07768), (-0.1931, 0.007421, -0.1089), (-0.2097, 0.01014, -0.08904), (-0.2632, 0.01047, -0.025), (-0.2192, 0.01047, -0.07768), (-0.3027, -0.009529, 0.02226), (-0.3348, -0.009529, 0.06088), (-0.3617, 0.007635, 0.09319), (-0.3592, -0.009372, 0.09008), (-0.3618, -0.006358, 0.09319), (-0.3591, 0.01063, 0.09008), (-0.3347, 0.01047, 0.06088), (-0.1931, 0.007421, -0.1089), (-0.1953, -0.009613, -0.1063), (-0.3348, -0.009529, 0.06088), (-0.3592, -0.009372, 0.09008), (-0.3591, 0.01063, 0.09008), (-0.3347, 0.01047, 0.06088), (-0.2097, 0.01014, -0.08904), (-0.3617, 0.007635, 0.09319), (-0.3618, -0.006358, 0.09319), (-0.2632, 0.01047, -0.025), (-0.2097, -0.009858, -0.08904), (-0.2192, -0.009529, -0.07768), (-0.2192, 0.01047, -0.07768), (-0.3027, -0.009529, 0.02226)], [], [(89, 112, 113, 115, 111, 94, 108, 91), (106, 107, 111, 115, 104, 105, 99, 109), (19, 35, 2, 0), (87, 8, 1, 23), (13, 59, 47, 3), (8, 13, 3, 1), (0, 2, 15, 4), (4, 15, 14, 5), (5, 14, 10, 9), (9, 10, 11, 6), (6, 11, 12, 7), (7, 12, 13, 8), (35, 48, 15, 2), (48, 55, 14, 15), (55, 56, 10, 14), (56, 57, 11, 10), (57, 58, 12, 11), (58, 59, 13, 12), (19, 0, 4, 74), (74, 4, 5, 75), (75, 5, 9, 76), (76, 9, 6, 77), (77, 6, 7, 78), (78, 7, 8, 87), (3, 39, 24, 1), (95, 90, 68, 69, 70, 71, 72, 73, 18, 19, 74, 75, 76, 77, 78, 87, 23, 24, 86, 85, 84, 26, 27, 83, 82, 81, 80, 79, 96), (103, 22, 68, 90, 88), (68, 22, 21, 69), (21, 16, 70, 69), (16, 17, 71, 70), (17, 20, 72, 71), (20, 18, 73, 72), (34, 49, 50, 51, 52, 53, 54, 114, 93, 101, 67, 66, 65, 64, 63, 41, 40, 62, 61, 60, 39, 47, 59, 58, 57, 56, 55, 48, 35), (1, 24, 23), (114, 54, 38, 102, 92), (38, 54, 53, 37), (37, 53, 52, 32), (32, 52, 51, 36), (36, 51, 50, 33), (33, 50, 49, 34), (97, 45, 100), (37, 102, 38), (47, 39, 3), (98, 31, 110), (100, 45, 67, 101), (45, 44, 66, 67), (44, 43, 65, 66), (43, 42, 64, 65), (64, 42, 41, 63), (62, 40, 46, 61), (61, 46, 39, 60), (31, 98, 96, 79), (79, 80, 30, 31), (29, 30, 80, 81), (81, 82, 28, 29), (82, 83, 27, 28), (84, 85, 25, 26), (85, 86, 24, 25), (24, 39, 46, 25), (25, 46, 40, 26), (26, 40, 41, 27), (27, 41, 42, 28), (43, 29, 28, 42), (44, 30, 29, 43), (45, 31, 30, 44), (110, 31, 45, 97), (102, 22, 103), (22, 102, 37, 21), (21, 37, 32, 16), (16, 32, 36, 17), (17, 36, 33, 20), (20, 33, 34, 18), (18, 34, 35, 19)])
_k = set([(88, 90), (88, 103), (89, 91), (89, 112), (90, 95), (91, 108), (92, 102), (92, 114), (93, 101), (93, 114), (94, 108), (94, 111), (95, 96), (96, 98), (97, 100), (97, 110), (98, 110), (99, 105), (99, 109), (100, 101), (102, 103), (104, 105), (104, 115), (106, 107), (106, 109), (107, 111), (112, 113), (113, 115)])
me_plank_cell_003.attributes.new('sharp_edge', 'BOOLEAN', 'EDGE').data.foreach_set('value', [ (min(e.vertices), max(e.vertices)) in _k for e in me_plank_cell_003.edges])
_uv = me_plank_cell_003.uv_layers.new(name='UVMap')
_uv.uv.foreach_set('vector', [0.8234, 0.01269, 0.8239, 0.04679, 0.8234, 0.06927, 0.8237, 0.2672, 0.7927, 0.1734, 0.7926, 0.06915, 0.793, 0.04666, 0.7972, 0.007398, 0.7929, 0.401, 0.793, 0.3433, 0.7927, 0.1734, 0.8237, 0.2672, 0.8239, 0.3435, 0.8237, 0.4013, 0.8191, 0.4074, 0.7975, 0.4072, 0.7725, 0.08492, 0.7465, 0.08867, 0.7509, 0.007398, 0.7773, 0.009633, 0.4196, 0.8823, 0.4018, 0.8946, 0.3762, 0.9844, 0.3769, 0.882, 0.05886, 0.1018, 0.07662, 0.1143, 0.03388, 0.1145, 0.03332, 0.007398, 0.7926, 0.4222, 0.823, 0.4261, 0.823, 0.4883, 0.797, 0.483, 0.7965, 0.8002, 0.8224, 0.7991, 0.8224, 0.8431, 0.7916, 0.8438, 0.7768, 0.8109, 0.7463, 0.8072, 0.7463, 0.7127, 0.7768, 0.7164, 0.8223, 0.7816, 0.7916, 0.7843, 0.8008, 0.7146, 0.8223, 0.7127, 0.7717, 0.6979, 0.7502, 0.6968, 0.7463, 0.6366, 0.7726, 0.6399, 0.7726, 0.6399, 0.7463, 0.6366, 0.7463, 0.5764, 0.7726, 0.5797, 0.7922, 0.5821, 0.8182, 0.5764, 0.8182, 0.6511, 0.7874, 0.6524, 0.333, 0.1129, 0.2903, 0.1132, 0.3055, 0.05113, 0.3371, 0.01047, 0.2903, 0.1132, 0.2476, 0.1134, 0.2178, 0.01824, 0.3055, 0.05113, 0.2476, 0.1134, 0.2048, 0.1136, 0.1972, 0.08458, 0.2178, 0.01824, 0.2048, 0.1136, 0.1621, 0.1138, 0.1515, 0.04019, 0.1972, 0.08458, 0.1621, 0.1138, 0.1194, 0.114, 0.0902, 0.03032, 0.1515, 0.04019, 0.1194, 0.114, 0.07662, 0.1143, 0.05886, 0.1018, 0.0902, 0.03032, 0.6807, 0.8842, 0.6753, 0.9865, 0.6483, 0.9458, 0.6333, 0.8838, 0.6333, 0.8838, 0.6483, 0.9458, 0.5606, 0.9787, 0.5906, 0.8835, 0.5906, 0.8835, 0.5606, 0.9787, 0.5402, 0.912, 0.5478, 0.8832, 0.5478, 0.8832, 0.5402, 0.912, 0.4944, 0.9518, 0.5051, 0.8829, 0.5051, 0.8829, 0.4944, 0.9518, 0.4331, 0.9616, 0.4624, 0.8826, 0.4624, 0.8826, 0.4331, 0.9616, 0.4018, 0.8946, 0.4196, 0.8823, 0.7267, 0.007398, 0.7273, 0.2159, 0.7009, 0.2156, 0.7006, 0.01221, 0.4848, 0.09531, 0.638, 0.2252, 0.6377, 0.2696, 0.6369, 0.372, 0.6362, 0.4744, 0.6355, 0.5767, 0.6348, 0.6791, 0.634, 0.7815, 0.6755, 0.7954, 0.6807, 0.8842, 0.6333, 0.8838, 0.5906, 0.8835, 0.5478, 0.8832, 0.5051, 0.8829, 0.4624, 0.8826, 0.4196, 0.8823, 0.3769, 0.882, 0.3776, 0.7796, 0.4204, 0.7799, 0.4211, 0.6776, 0.4218, 0.5752, 0.3791, 0.5749, 0.3798, 0.4725, 0.4226, 0.4728, 0.4233, 0.3705, 0.424, 0.2681, 0.4247, 0.1657, 0.4255, 0.06337, 0.4256, 0.04525, 0.6818, 0.2623, 0.6851, 0.27, 0.6377, 0.2696, 0.638, 0.2252, 0.6554, 0.2399, 0.6377, 0.2696, 0.6851, 0.27, 0.6766, 0.3598, 0.6369, 0.372, 0.6766, 0.3598, 0.6789, 0.4747, 0.6362, 0.4744, 0.6369, 0.372, 0.6789, 0.4747, 0.6851, 0.56, 0.6355, 0.5767, 0.6362, 0.4744, 0.6851, 0.56, 0.6641, 0.685, 0.6348, 0.6791, 0.6355, 0.5767, 0.6641, 0.685, 0.6755, 0.7954, 0.634, 0.7815, 0.6348, 0.6791, 0.3369, 0.2015, 0.2908, 0.2155, 0.2913, 0.3178, 0.2918, 0.4202, 0.2923, 0.5225, 0.2928, 0.6249, 0.2933, 0.7272, 0.2935, 0.7716, 0.2126, 0.8399, 0.08074, 0.9509, 0.08065, 0.933, 0.08014, 0.8306, 0.07964, 0.7283, 0.07914, 0.626, 0.07863, 0.5236, 0.03123, 0.5237, 0.03072, 0.4214, 0.07813, 0.4213, 0.07763, 0.3189, 0.07712, 0.2166, 0.02972, 0.2167, 0.03388, 0.1145, 0.07662, 0.1143, 0.1194, 0.114, 0.1621, 0.1138, 0.2048, 0.1136, 0.2476, 0.1134, 0.2903, 0.1132, 0.333, 0.1129, 0.8378, 0.4222, 0.8378, 0.6269, 0.8378, 0.5245, 0.2935, 0.7716, 0.2933, 0.7272, 0.3361, 0.727, 0.3414, 0.7311, 0.311, 0.7569, 0.3361, 0.727, 0.2933, 0.7272, 0.2928, 0.6249, 0.3277, 0.6372, 0.3277, 0.6372, 0.2928, 0.6249, 0.2923, 0.5225, 0.3396, 0.5222, 0.3396, 0.5222, 0.2923, 0.5225, 0.2918, 0.4202, 0.3414, 0.437, 0.3414, 0.437, 0.2918, 0.4202, 0.2913, 0.3178, 0.3205, 0.3119, 0.3205, 0.3119, 0.2913, 0.3178, 0.2908, 0.2155, 0.3369, 0.2015, 0.03108, 0.9926, 0.03324, 0.9331, 0.0359, 0.9887, 0.3277, 0.6372, 0.3414, 0.7311, 0.3361, 0.727, 0.7315, 0.1136, 0.7273, 0.2159, 0.7267, 0.007398, 0.7023, 0.9829, 0.7019, 0.9274, 0.7072, 0.9874, 0.0359, 0.9887, 0.03324, 0.9331, 0.08065, 0.933, 0.08074, 0.9509, 0.03324, 0.9331, 0.04038, 0.8174, 0.08014, 0.8306, 0.08065, 0.933, 0.04038, 0.8174, 0.03223, 0.7284, 0.07964, 0.7283, 0.08014, 0.8306, 0.03223, 0.7284, 0.007398, 0.6096, 0.07914, 0.626, 0.07964, 0.7283, 0.07914, 0.626, 0.007398, 0.6096, 0.03123, 0.5237, 0.07863, 0.5236, 0.07813, 0.4213, 0.03072, 0.4214, 0.04148, 0.3124, 0.07763, 0.3189, 0.07763, 0.3189, 0.04148, 0.3124, 0.02972, 0.2167, 0.07712, 0.2166, 0.3827, 0.06306, 0.3809, 0.007398, 0.4256, 0.04525, 0.4255, 0.06337, 0.4255, 0.06337, 0.4247, 0.1657, 0.3896, 0.1788, 0.3827, 0.06306, 0.3813, 0.2678, 0.3896, 0.1788, 0.4247, 0.1657, 0.424, 0.2681, 0.424, 0.2681, 0.4233, 0.3705, 0.3562, 0.3866, 0.3813, 0.2678, 0.4233, 0.3705, 0.4226, 0.4728, 0.3798, 0.4725, 0.3562, 0.3866, 0.4218, 0.5752, 0.4211, 0.6776, 0.3849, 0.684, 0.3791, 0.5749, 0.4211, 0.6776, 0.4204, 0.7799, 0.3776, 0.7796, 0.3849, 0.684, 0.7009, 0.2156, 0.7273, 0.2159, 0.7307, 0.3096, 0.6999, 0.3099, 0.6999, 0.3099, 0.7307, 0.3096, 0.7276, 0.4193, 0.7011, 0.419, 0.7011, 0.419, 0.7276, 0.4193, 0.7277, 0.521, 0.7013, 0.5206, 0.7013, 0.5206, 0.7277, 0.521, 0.7315, 0.6089, 0.7051, 0.6086, 0.728, 0.7243, 0.7016, 0.724, 0.7051, 0.6086, 0.7315, 0.6089, 0.7268, 0.8119, 0.7004, 0.8116, 0.7016, 0.724, 0.728, 0.7243, 0.7283, 0.9277, 0.7019, 0.9274, 0.7004, 0.8116, 0.7268, 0.8119, 0.7072, 0.9874, 0.7019, 0.9274, 0.7283, 0.9277, 0.7288, 0.9871, 0.7513, 0.5572, 0.7729, 0.5538, 0.7778, 0.5616, 0.7729, 0.5538, 0.7513, 0.5572, 0.7463, 0.4941, 0.7723, 0.4903, 0.7723, 0.4903, 0.7463, 0.4941, 0.7512, 0.3981, 0.7776, 0.4004, 0.7776, 0.4004, 0.7512, 0.3981, 0.747, 0.3317, 0.7778, 0.3308, 0.7778, 0.3308, 0.747, 0.3317, 0.7501, 0.2492, 0.7717, 0.2486, 0.7717, 0.2486, 0.7501, 0.2492, 0.751, 0.154, 0.7774, 0.1562, 0.7774, 0.1562, 0.751, 0.154, 0.7465, 0.08867, 0.7725, 0.08492])
me_plank_cell_003.materials.append(mat_material_001)
me_plank_cell_003.use_paint_bone_selection = False
me_plank_cell_003.use_paint_mask = True
me_plank_cell_003.update()

# ---- objects
ob_plank = bpy.data.objects.new('plank', me_plane)
ob_plank_part = bpy.data.objects.new('plank_part', me_plank_cell_002)
ob_plank_part1 = bpy.data.objects.new('plank_part1', me_plank_cell_003)

# ---- transforms, parenting, visibility, modifiers, constraints
ob_plank.location = (0.0, 0.0, 0.1)
ob_plank.rotation_euler = (1.571, -0.0, 0.0)
ob_plank_part.location = (-0.2964, 0.00974, 0.0978)
ob_plank_part1.location = (0.4227, 0.009529, 0.1084)

# ---- collection membership
col_collection.objects.link(ob_plank)
col_collection_2.objects.link(ob_plank_part)
col_collection_2.objects.link(ob_plank_part1)

# ---- scene / render settings (as saved in the file)
scene.frame_start = 1; scene.frame_end = 250; scene.frame_set(1)
scene.render.engine = 'BLENDER_EEVEE_NEXT'
scene.cycles.sampling_pattern = 'TABULATED_SOBOL'
scene.cycles.use_light_tree = False
scene.view_settings.view_transform = 'Filmic'
bpy.context.view_layer.update()

# ---- added for rendering (the .blend has no active camera and no usable light): camera, sun
cam_auto = bpy.data.cameras.new('AutoCamera')
cam_auto.lens = 50.0
cam_auto.sensor_width = 36.0
cam_auto.clip_end = 1000.0
ob_auto_camera = bpy.data.objects.new('AutoCamera', cam_auto)
scene.collection.objects.link(ob_auto_camera)
ob_auto_camera.location = (1.32688, -1.60042, 1.17719)
ob_auto_camera.rotation_euler = (1.09748, -7.21219e-08, 0.694738)
scene.camera = ob_auto_camera
light_auto_sun = bpy.data.lights.new('AutoSun', 'SUN')
light_auto_sun.energy = 3.0
light_auto_sun.angle = 0.0523599
ob_auto_sun = bpy.data.objects.new('AutoSun', light_auto_sun)
scene.collection.objects.link(ob_auto_sun)
ob_auto_sun.rotation_euler = (0.872665, 0.174533, 0.523599)
bpy.context.view_layer.update()
